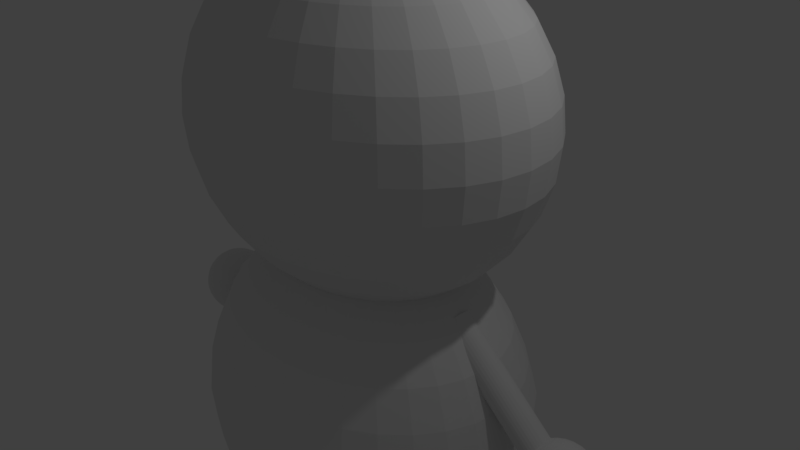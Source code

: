 # Source: buzz2.blend  (saved by Blender 2.79.0; exported with 4.5.12 LTS)
import bpy
from mathutils import Matrix  # noqa: F401  (used for matrix-valued properties, if any)

bpy.ops.wm.read_factory_settings(use_empty=True)
scene = bpy.context.scene
scene.name = 'Scene'

# ---- collections
col_collection_1 = bpy.data.collections.new('Collection 1'); scene.collection.children.link(col_collection_1)

# ---- world
world_world = bpy.data.worlds.new('World'); scene.world = world_world
world_world.color = (0.05088, 0.05088, 0.05088)
world_world.use_sun_shadow = False
world_world.sun_shadow_jitter_overblur = 0.0
world_world.cycles.sampling_method = 'MANUAL'

# ---- cameras
cam_camera = bpy.data.cameras.new('Camera')
cam_camera.clip_end = 100.0
cam_camera.lens = 35.0
cam_camera.sensor_width = 32.0
cam_camera.sensor_height = 18.0
cam_camera.ortho_scale = 7.314
cam_camera.dof.focus_distance = 0.0
cam_camera.dof.aperture_fstop = 128.0

# ---- lights
light_lamp = bpy.data.lights.new('Lamp', 'POINT')
light_lamp.transmission_factor = 0.0
light_lamp.cutoff_distance = 30.0
light_lamp.energy = 100.0
light_lamp.shadow_buffer_clip_start = 1.001
light_lamp.shadow_soft_size = 0.1
light_lamp.shadow_maximum_resolution = 0.006
light_lamp.use_absolute_resolution = True

# ---- meshes
me_sphere_002 = bpy.data.meshes.new('Sphere.002')
me_sphere_002.from_pydata([(0.6521, 0.05556, -0.9256), (0.6569, 0.03827, -0.9193), (0.6598, 0.01951, -0.9154), (0.6608, 7.55e-09, -0.9141), (0.6598, -0.01951, -0.9154), (0.6569, -0.03827, -0.9193), (0.6521, -0.05556, -0.9256), (1.144, 0.1389, -1.494), (1.163, 0.1768, -1.512), (1.186, 0.2079, -1.534), (1.213, 0.231, -1.558), (1.242, 0.2452, -1.585), (1.271, 0.25, -1.613), (1.301, 0.2452, -1.641), (1.399, 0.1389, -1.732), (1.158, 0.1362, -1.476), (1.181, 0.1734, -1.488), (1.207, 0.2039, -1.506), (1.236, 0.2265, -1.528), (1.266, 0.2405, -1.553), (1.297, 0.2452, -1.58), (1.326, 0.2405, -1.608), (1.353, 0.2265, -1.637), (1.377, 0.2039, -1.665), (1.398, 0.1734, -1.69), (1.413, 0.1362, -1.713), (1.423, 0.09383, -1.732), (1.427, 0.04784, -1.747), (1.171, 0.1283, -1.458), (1.198, 0.1633, -1.466), (1.227, 0.192, -1.479), (1.258, 0.2134, -1.498), (1.29, 0.2265, -1.521), (1.321, 0.231, -1.548), (1.35, 0.2265, -1.577), (1.376, 0.2134, -1.607), (1.397, 0.192, -1.638), (1.415, 0.1633, -1.668), (1.426, 0.1283, -1.696), (1.432, 0.08839, -1.72), (1.431, 0.04506, -1.74), (1.184, 0.1155, -1.442), (1.214, 0.147, -1.445), (1.246, 0.1728, -1.455), (1.279, 0.192, -1.471), (1.312, 0.2039, -1.492), (1.343, 0.2079, -1.518), (1.371, 0.2039, -1.548), (1.396, 0.192, -1.58), (1.416, 0.1728, -1.614), (1.43, 0.147, -1.647), (1.439, 0.1155, -1.679), (1.44, 0.07955, -1.709), (1.436, 0.04055, -1.735), (1.195, 0.09821, -1.427), (1.227, 0.125, -1.427), (1.262, 0.147, -1.434), (1.297, 0.1633, -1.447), (1.331, 0.1734, -1.467), (1.362, 0.1768, -1.493), (1.39, 0.1734, -1.523), (1.414, 0.1633, -1.556), (1.432, 0.147, -1.592), (1.444, 0.125, -1.629), (1.449, 0.09821, -1.665), (1.448, 0.06765, -1.699), (1.439, 0.03449, -1.73), (1.203, 0.07716, -1.416), (1.239, 0.09821, -1.412), (1.275, 0.1155, -1.416), (1.312, 0.1283, -1.428), (1.346, 0.1362, -1.446), (1.378, 0.1389, -1.471), (1.406, 0.1362, -1.502), (1.429, 0.1283, -1.537), (1.445, 0.1155, -1.575), (1.455, 0.09821, -1.614), (1.458, 0.07716, -1.653), (1.454, 0.05315, -1.691), (1.443, 0.0271, -1.725), (1.21, 0.05315, -1.407), (1.247, 0.06765, -1.401), (1.285, 0.07955, -1.403), (1.323, 0.08839, -1.413), (1.358, 0.09383, -1.431), (1.39, 0.09567, -1.456), (1.418, 0.09383, -1.487), (1.44, 0.08839, -1.522), (1.455, 0.07955, -1.562), (1.464, 0.06765, -1.603), (1.465, 0.05315, -1.644), (1.458, 0.03661, -1.685), (1.445, 0.01866, -1.722), (1.214, 0.0271, -1.401), (1.252, 0.03449, -1.394), (1.291, 0.04055, -1.395), (1.329, 0.04506, -1.404), (1.365, 0.04784, -1.421), (1.398, 0.04877, -1.446), (1.425, 0.04784, -1.477), (1.447, 0.04506, -1.513), (1.461, 0.04055, -1.554), (1.469, 0.03449, -1.596), (1.469, 0.0271, -1.639), (1.461, 0.01866, -1.681), (1.446, 0.009515, -1.72), (1.215, -7.793e-08, -1.4), (1.254, -7.98e-08, -1.392), (1.293, -8.352e-08, -1.392), (1.332, -6.862e-08, -1.401), (1.368, -9.842e-08, -1.418), (1.4, -9.47e-08, -1.443), (1.427, -9.842e-08, -1.474), (1.449, -5.744e-08, -1.51), (1.463, -8.352e-08, -1.551), (1.471, -7.98e-08, -1.594), (1.47, -8.538e-08, -1.637), (1.462, -7.607e-08, -1.68), (1.447, -7.7e-08, -1.72), (1.214, -0.0271, -1.401), (1.252, -0.03449, -1.394), (1.291, -0.04055, -1.395), (1.329, -0.04506, -1.404), (1.365, -0.04784, -1.421), (1.398, -0.04877, -1.446), (1.425, -0.04784, -1.477), (1.447, -0.04506, -1.513), (1.461, -0.04055, -1.554), (1.469, -0.03449, -1.596), (1.469, -0.0271, -1.639), (1.461, -0.01866, -1.681), (1.446, -0.009515, -1.72), (1.21, -0.05315, -1.407), (1.247, -0.06765, -1.401), (1.285, -0.07955, -1.403), (1.323, -0.08839, -1.413), (1.358, -0.09383, -1.431), (1.39, -0.09567, -1.456), (1.418, -0.09383, -1.487), (1.44, -0.08839, -1.522), (1.455, -0.07955, -1.562), (1.464, -0.06765, -1.603), (1.465, -0.05315, -1.644), (1.458, -0.03661, -1.685), (1.445, -0.01866, -1.722), (1.203, -0.07716, -1.416), (1.239, -0.09821, -1.412), (1.275, -0.1155, -1.416), (1.312, -0.1283, -1.428), (1.346, -0.1362, -1.446), (1.378, -0.1389, -1.471), (1.406, -0.1362, -1.502), (1.429, -0.1283, -1.537), (1.445, -0.1155, -1.575), (1.455, -0.09821, -1.614), (1.458, -0.07716, -1.653), (1.454, -0.05315, -1.691), (1.443, -0.0271, -1.725), (1.195, -0.09821, -1.427), (1.227, -0.125, -1.427), (1.262, -0.147, -1.434), (1.297, -0.1633, -1.447), (1.331, -0.1734, -1.467), (1.362, -0.1768, -1.493), (1.39, -0.1734, -1.523), (1.414, -0.1633, -1.556), (1.432, -0.147, -1.592), (1.444, -0.125, -1.629), (1.449, -0.09821, -1.665), (1.448, -0.06765, -1.699), (1.439, -0.03449, -1.73), (1.184, -0.1155, -1.442), (1.214, -0.147, -1.445), (1.246, -0.1728, -1.455), (1.279, -0.192, -1.471), (1.312, -0.2039, -1.492), (1.343, -0.2079, -1.518), (1.371, -0.2039, -1.548), (1.396, -0.192, -1.58), (1.416, -0.1728, -1.614), (1.43, -0.147, -1.647), (1.439, -0.1155, -1.679), (1.44, -0.07955, -1.709), (1.436, -0.04055, -1.735), (1.425, -8.146e-08, -1.756), (1.171, -0.1283, -1.458), (1.198, -0.1633, -1.466), (1.227, -0.192, -1.479), (1.258, -0.2134, -1.498), (1.29, -0.2265, -1.521), (1.321, -0.231, -1.548), (1.35, -0.2265, -1.577), (1.376, -0.2134, -1.607), (1.397, -0.192, -1.638), (1.415, -0.1633, -1.668), (1.426, -0.1283, -1.696), (1.432, -0.08839, -1.72), (1.431, -0.04506, -1.74), (1.158, -0.1362, -1.476), (1.181, -0.1734, -1.488), (1.207, -0.2039, -1.506), (1.236, -0.2265, -1.528), (1.266, -0.2405, -1.553), (1.297, -0.2452, -1.58), (1.326, -0.2405, -1.608), (1.353, -0.2265, -1.637), (1.377, -0.2039, -1.665), (1.398, -0.1734, -1.69), (1.413, -0.1362, -1.713), (1.423, -0.09383, -1.732), (1.427, -0.04784, -1.747), (1.144, -0.1389, -1.494), (1.163, -0.1768, -1.512), (1.186, -0.2079, -1.534), (1.213, -0.231, -1.558), (1.242, -0.2452, -1.585), (1.271, -0.25, -1.613), (1.301, -0.2452, -1.641), (1.33, -0.231, -1.668), (1.357, -0.2079, -1.692), (1.38, -0.1768, -1.714), (1.399, -0.1389, -1.732), (1.413, -0.09567, -1.745), (1.422, -0.04877, -1.753), (1.13, -0.1362, -1.513), (1.145, -0.1734, -1.535), (1.165, -0.2039, -1.561), (1.19, -0.2265, -1.589), (1.217, -0.2405, -1.618), (1.246, -0.2452, -1.646), (1.277, -0.2405, -1.673), (1.307, -0.2265, -1.698), (1.336, -0.2039, -1.72), (1.362, -0.1734, -1.737), (1.385, -0.1362, -1.75), (1.403, -0.09383, -1.758), (1.417, -0.04784, -1.76), (1.111, -0.08839, -1.506), (1.117, -0.1283, -1.53), (1.128, -0.1633, -1.558), (1.145, -0.192, -1.588), (1.167, -0.2134, -1.618), (1.193, -0.2265, -1.649), (1.222, -0.231, -1.678), (1.253, -0.2265, -1.705), (1.285, -0.2134, -1.728), (1.316, -0.192, -1.746), (1.345, -0.1633, -1.76), (1.371, -0.1283, -1.768), (1.394, -0.08839, -1.77), (1.412, -0.04506, -1.766), (1.103, -0.07955, -1.517), (1.104, -0.1155, -1.547), (1.113, -0.147, -1.579), (1.127, -0.1728, -1.612), (1.147, -0.192, -1.646), (1.171, -0.2039, -1.678), (1.2, -0.2079, -1.708), (1.231, -0.2039, -1.734), (1.264, -0.192, -1.755), (1.297, -0.1728, -1.771), (1.329, -0.147, -1.781), (1.359, -0.1155, -1.784), (1.386, -0.07955, -1.781), (1.408, -0.04055, -1.772), (1.095, -0.06765, -1.527), (1.094, -0.09821, -1.561), (1.099, -0.125, -1.597), (1.111, -0.147, -1.634), (1.129, -0.1633, -1.67), (1.152, -0.1734, -1.703), (1.181, -0.1768, -1.733), (1.212, -0.1734, -1.759), (1.246, -0.1633, -1.779), (1.281, -0.147, -1.792), (1.315, -0.125, -1.799), (1.348, -0.09821, -1.799), (1.378, -0.06765, -1.791), (1.404, -0.03449, -1.777), (1.089, -0.05315, -1.535), (1.085, -0.07716, -1.573), (1.088, -0.09821, -1.612), (1.097, -0.1155, -1.651), (1.114, -0.1283, -1.689), (1.137, -0.1362, -1.724), (1.165, -0.1389, -1.755), (1.196, -0.1362, -1.78), (1.231, -0.1283, -1.798), (1.268, -0.1155, -1.81), (1.304, -0.09821, -1.814), (1.339, -0.07716, -1.81), (1.372, -0.05315, -1.799), (1.401, -0.0271, -1.781), (1.084, -0.03661, -1.541), (1.078, -0.05315, -1.582), (1.079, -0.06765, -1.623), (1.088, -0.07955, -1.664), (1.103, -0.08839, -1.704), (1.125, -0.09383, -1.739), (1.153, -0.09567, -1.77), (1.185, -0.09383, -1.795), (1.22, -0.08839, -1.813), (1.258, -0.07955, -1.823), (1.296, -0.06765, -1.825), (1.333, -0.05315, -1.819), (1.368, -0.03661, -1.805), (1.399, -0.01866, -1.784), (1.082, -0.01866, -1.545), (1.074, -0.0271, -1.587), (1.074, -0.03449, -1.63), (1.081, -0.04055, -1.672), (1.096, -0.04506, -1.713), (1.118, -0.04784, -1.749), (1.145, -0.04877, -1.78), (1.178, -0.04784, -1.805), (1.214, -0.04506, -1.822), (1.252, -0.04055, -1.831), (1.291, -0.03449, -1.832), (1.329, -0.0271, -1.824), (1.365, -0.01866, -1.809), (1.397, -0.009515, -1.786), (1.081, -7.048e-08, -1.546), (1.073, -7.048e-08, -1.589), (1.072, -4.627e-08, -1.632), (1.079, -3.509e-08, -1.675), (1.094, -7.98e-08, -1.716), (1.115, -2.392e-08, -1.752), (1.143, -3.509e-08, -1.783), (1.175, -2.392e-08, -1.808), (1.211, -7.98e-08, -1.825), (1.25, -3.509e-08, -1.834), (1.289, -4.627e-08, -1.834), (1.327, -6.49e-08, -1.826), (1.364, -6.303e-08, -1.81), (1.397, -7.887e-08, -1.786), (1.082, 0.01866, -1.545), (1.074, 0.0271, -1.587), (1.074, 0.03449, -1.63), (1.081, 0.04055, -1.672), (1.096, 0.04506, -1.713), (1.118, 0.04784, -1.749), (1.145, 0.04877, -1.78), (1.178, 0.04784, -1.805), (1.214, 0.04506, -1.822), (1.252, 0.04055, -1.831), (1.291, 0.03449, -1.832), (1.329, 0.0271, -1.824), (1.365, 0.01866, -1.809), (1.397, 0.009515, -1.786), (1.084, 0.03661, -1.541), (1.078, 0.05315, -1.582), (1.079, 0.06765, -1.623), (1.088, 0.07955, -1.664), (1.103, 0.08839, -1.704), (1.125, 0.09383, -1.739), (1.153, 0.09567, -1.77), (1.185, 0.09383, -1.795), (1.22, 0.08839, -1.813), (1.258, 0.07955, -1.823), (1.296, 0.06765, -1.825), (1.333, 0.05315, -1.819), (1.368, 0.03661, -1.805), (1.399, 0.01866, -1.784), (1.089, 0.05315, -1.535), (1.085, 0.07716, -1.573), (1.088, 0.09821, -1.612), (1.097, 0.1155, -1.651), (1.114, 0.1283, -1.689), (1.137, 0.1362, -1.724), (1.165, 0.1389, -1.755), (1.196, 0.1362, -1.78), (1.231, 0.1283, -1.798), (1.268, 0.1155, -1.81), (1.304, 0.09821, -1.814), (1.339, 0.07716, -1.81), (1.372, 0.05315, -1.799), (1.401, 0.0271, -1.781), (1.095, 0.06765, -1.527), (1.094, 0.09821, -1.561), (1.099, 0.125, -1.597), (1.111, 0.147, -1.634), (1.129, 0.1633, -1.67), (1.152, 0.1734, -1.703), (1.181, 0.1768, -1.733), (1.212, 0.1734, -1.759), (1.246, 0.1633, -1.779), (1.281, 0.147, -1.792), (1.315, 0.125, -1.799), (1.348, 0.09821, -1.799), (1.378, 0.06765, -1.791), (1.404, 0.03449, -1.777), (1.103, 0.07955, -1.517), (1.104, 0.1155, -1.547), (1.113, 0.147, -1.579), (1.127, 0.1728, -1.612), (1.147, 0.192, -1.646), (1.171, 0.2039, -1.678), (1.2, 0.2079, -1.708), (1.231, 0.2039, -1.734), (1.264, 0.192, -1.755), (1.297, 0.1728, -1.771), (1.329, 0.147, -1.781), (1.359, 0.1155, -1.784), (1.386, 0.07955, -1.781), (1.408, 0.04055, -1.772), (1.111, 0.08839, -1.506), (1.117, 0.1283, -1.53), (1.128, 0.1633, -1.558), (1.145, 0.192, -1.588), (1.167, 0.2134, -1.618), (1.193, 0.2265, -1.649), (1.222, 0.231, -1.678), (1.253, 0.2265, -1.705), (1.285, 0.2134, -1.728), (1.316, 0.192, -1.746), (1.345, 0.1633, -1.76), (1.371, 0.1283, -1.768), (1.394, 0.08839, -1.77), (1.412, 0.04506, -1.766), (1.13, 0.1362, -1.513), (1.145, 0.1734, -1.535), (1.165, 0.2039, -1.561), (1.19, 0.2265, -1.589), (1.217, 0.2405, -1.618), (1.246, 0.2452, -1.646), (1.277, 0.2405, -1.673), (1.307, 0.2265, -1.698), (1.336, 0.2039, -1.72), (1.362, 0.1734, -1.737), (1.385, 0.1362, -1.75), (1.403, 0.09383, -1.758), (1.417, 0.04784, -1.76), (1.33, 0.231, -1.668), (1.357, 0.2079, -1.692), (1.38, 0.1768, -1.714), (1.413, 0.09567, -1.745), (1.422, 0.04877, -1.753), (1.183, -0.05556, -1.421), (1.138, 0.1, -1.475), (1.131, 0.09885, -1.482), (1.127, 0.09808, -1.487), (1.121, 0.09475, -1.494), (1.116, 0.09239, -1.499), (1.181, -0.06058, -1.423), (1.086, -0.03399, -1.536), (1.087, -0.03827, -1.535), (1.09, -0.04983, -1.531), (1.092, -0.05556, -1.529), (1.084, -0.01951, -1.539), (1.099, -0.07071, -1.521), (1.084, -0.01724, -1.539), (1.127, -0.09808, -1.487), (1.121, -0.09475, -1.494), (1.138, -0.1, -1.475), (1.131, -0.09885, -1.482), (1.096, -0.06432, -1.524), (1.116, -0.09239, -1.499), (1.192, 0.01951, -1.411), (1.191, 0.02169, -1.411), (1.173, 0.07595, -1.433), (1.168, 0.08315, -1.439), (1.193, 7.55e-09, -1.41), (1.188, 0.03827, -1.415), (1.142, -0.0992, -1.469), (1.148, -0.09808, -1.462), (1.103, 0.07698, -1.515), (1.099, 0.07071, -1.521), (1.107, 0.08315, -1.511), (1.142, 0.0992, -1.469), (1.096, 0.06432, -1.524), (1.092, 0.05556, -1.529), (1.114, 0.09014, -1.502), (1.111, 0.0873, -1.505), (1.192, -0.01951, -1.411), (1.191, -0.02169, -1.411), (1.168, -0.08315, -1.439), (1.177, -0.07071, -1.429), (1.173, -0.07595, -1.433), (1.188, -0.03827, -1.415), (1.187, -0.04221, -1.416), (1.111, -0.0873, -1.505), (1.114, -0.09014, -1.502), (1.083, 9.656e-08, -1.54), (1.107, -0.08315, -1.511), (1.084, 0.01951, -1.539), (1.084, 0.01724, -1.539), (1.103, -0.07698, -1.515), (1.177, 0.07071, -1.429), (1.181, 0.06058, -1.423), (1.163, -0.08773, -1.444), (1.159, -0.09239, -1.45), (1.183, 0.05556, -1.421), (1.153, -0.09552, -1.456), (1.187, 0.04221, -1.416), (1.09, 0.04983, -1.531), (1.087, 0.03827, -1.535), (1.159, 0.09239, -1.45), (1.163, 0.08773, -1.444), (1.153, 0.09552, -1.456), (1.148, 0.09808, -1.462), (1.086, 0.03399, -1.536), (-1.144, 0.1389, -1.494), (-1.163, 0.1768, -1.512), (-1.186, 0.2079, -1.534), (-1.213, 0.231, -1.558), (-1.242, 0.2452, -1.585), (-1.271, 0.25, -1.613), (-1.301, 0.2452, -1.641), (-1.399, 0.1389, -1.732), (-1.13, 0.1362, -1.513), (-1.145, 0.1734, -1.535), (-1.165, 0.2039, -1.561), (-1.19, 0.2265, -1.589), (-1.217, 0.2405, -1.618), (-1.246, 0.2452, -1.646), (-1.277, 0.2405, -1.673), (-1.307, 0.2265, -1.698), (-1.336, 0.2039, -1.72), (-1.362, 0.1734, -1.737), (-1.385, 0.1362, -1.75), (-1.403, 0.09383, -1.758), (-1.417, 0.04784, -1.76), (-1.117, 0.1283, -1.53), (-1.128, 0.1633, -1.558), (-1.145, 0.192, -1.588), (-1.167, 0.2134, -1.618), (-1.193, 0.2265, -1.649), (-1.222, 0.231, -1.678), (-1.253, 0.2265, -1.705), (-1.285, 0.2134, -1.728), (-1.316, 0.192, -1.746), (-1.345, 0.1633, -1.76), (-1.371, 0.1283, -1.768), (-1.394, 0.08839, -1.77), (-1.412, 0.04506, -1.766), (-1.104, 0.1155, -1.547), (-1.113, 0.147, -1.579), (-1.127, 0.1728, -1.612), (-1.147, 0.192, -1.646), (-1.171, 0.2039, -1.678), (-1.2, 0.2079, -1.708), (-1.231, 0.2039, -1.734), (-1.264, 0.192, -1.755), (-1.297, 0.1728, -1.771), (-1.329, 0.147, -1.781), (-1.359, 0.1155, -1.784), (-1.386, 0.07955, -1.781), (-1.408, 0.04055, -1.772), (-1.094, 0.09821, -1.561), (-1.099, 0.125, -1.597), (-1.111, 0.147, -1.634), (-1.129, 0.1633, -1.67), (-1.152, 0.1734, -1.703), (-1.181, 0.1768, -1.733), (-1.212, 0.1734, -1.759), (-1.246, 0.1633, -1.779), (-1.281, 0.147, -1.792), (-1.315, 0.125, -1.799), (-1.348, 0.09821, -1.799), (-1.378, 0.06765, -1.791), (-1.404, 0.03449, -1.777), (-1.085, 0.07716, -1.573), (-1.088, 0.09821, -1.612), (-1.097, 0.1155, -1.651), (-1.114, 0.1283, -1.689), (-1.137, 0.1362, -1.724), (-1.165, 0.1389, -1.755), (-1.196, 0.1362, -1.78), (-1.231, 0.1283, -1.798), (-1.268, 0.1155, -1.81), (-1.304, 0.09821, -1.814), (-1.339, 0.07716, -1.81), (-1.372, 0.05315, -1.799), (-1.401, 0.0271, -1.781), (-1.078, 0.05315, -1.582), (-1.079, 0.06765, -1.623), (-1.088, 0.07955, -1.664), (-1.103, 0.08839, -1.704), (-1.125, 0.09383, -1.739), (-1.153, 0.09567, -1.77), (-1.185, 0.09383, -1.795), (-1.22, 0.08839, -1.813), (-1.258, 0.07955, -1.823), (-1.296, 0.06765, -1.825), (-1.333, 0.05315, -1.819), (-1.368, 0.03661, -1.805), (-1.399, 0.01866, -1.784), (-1.074, 0.0271, -1.587), (-1.074, 0.03449, -1.63), (-1.081, 0.04055, -1.672), (-1.096, 0.04506, -1.713), (-1.118, 0.04784, -1.749), (-1.145, 0.04877, -1.78), (-1.178, 0.04784, -1.805), (-1.214, 0.04506, -1.822), (-1.252, 0.04055, -1.831), (-1.291, 0.03449, -1.832), (-1.329, 0.0271, -1.824), (-1.365, 0.01866, -1.809), (-1.397, 0.009515, -1.786), (-1.073, -7.793e-08, -1.589), (-1.072, -7.98e-08, -1.632), (-1.079, -8.352e-08, -1.675), (-1.094, -6.862e-08, -1.716), (-1.115, -9.842e-08, -1.752), (-1.143, -9.47e-08, -1.783), (-1.175, -9.842e-08, -1.808), (-1.211, -5.744e-08, -1.825), (-1.25, -8.352e-08, -1.834), (-1.289, -7.98e-08, -1.834), (-1.327, -8.538e-08, -1.826), (-1.364, -7.607e-08, -1.81), (-1.397, -7.7e-08, -1.786), (-1.074, -0.0271, -1.587), (-1.074, -0.03449, -1.63), (-1.081, -0.04055, -1.672), (-1.096, -0.04506, -1.713), (-1.118, -0.04784, -1.749), (-1.145, -0.04877, -1.78), (-1.178, -0.04784, -1.805), (-1.214, -0.04506, -1.822), (-1.252, -0.04055, -1.831), (-1.291, -0.03449, -1.832), (-1.329, -0.0271, -1.824), (-1.365, -0.01866, -1.809), (-1.397, -0.009515, -1.786), (-1.078, -0.05315, -1.582), (-1.079, -0.06765, -1.623), (-1.088, -0.07955, -1.664), (-1.103, -0.08839, -1.704), (-1.125, -0.09383, -1.739), (-1.153, -0.09567, -1.77), (-1.185, -0.09383, -1.795), (-1.22, -0.08839, -1.813), (-1.258, -0.07955, -1.823), (-1.296, -0.06765, -1.825), (-1.333, -0.05315, -1.819), (-1.368, -0.03661, -1.805), (-1.399, -0.01866, -1.784), (-1.085, -0.07716, -1.573), (-1.088, -0.09821, -1.612), (-1.097, -0.1155, -1.651), (-1.114, -0.1283, -1.689), (-1.137, -0.1362, -1.724), (-1.165, -0.1389, -1.755), (-1.196, -0.1362, -1.78), (-1.231, -0.1283, -1.798), (-1.268, -0.1155, -1.81), (-1.304, -0.09821, -1.814), (-1.339, -0.07716, -1.81), (-1.372, -0.05315, -1.799), (-1.401, -0.0271, -1.781), (-1.094, -0.09821, -1.561), (-1.099, -0.125, -1.597), (-1.111, -0.147, -1.634), (-1.129, -0.1633, -1.67), (-1.152, -0.1734, -1.703), (-1.181, -0.1768, -1.733), (-1.212, -0.1734, -1.759), (-1.246, -0.1633, -1.779), (-1.281, -0.147, -1.792), (-1.315, -0.125, -1.799), (-1.348, -0.09821, -1.799), (-1.378, -0.06765, -1.791), (-1.404, -0.03449, -1.777), (-1.104, -0.1155, -1.547), (-1.113, -0.147, -1.579), (-1.127, -0.1728, -1.612), (-1.147, -0.192, -1.646), (-1.171, -0.2039, -1.678), (-1.2, -0.2079, -1.708), (-1.231, -0.2039, -1.734), (-1.264, -0.192, -1.755), (-1.297, -0.1728, -1.771), (-1.329, -0.147, -1.781), (-1.359, -0.1155, -1.784), (-1.386, -0.07955, -1.781), (-1.408, -0.04055, -1.772), (-1.425, -8.146e-08, -1.756), (-1.117, -0.1283, -1.53), (-1.128, -0.1633, -1.558), (-1.145, -0.192, -1.588), (-1.167, -0.2134, -1.618), (-1.193, -0.2265, -1.649), (-1.222, -0.231, -1.678), (-1.253, -0.2265, -1.705), (-1.285, -0.2134, -1.728), (-1.316, -0.192, -1.746), (-1.345, -0.1633, -1.76), (-1.371, -0.1283, -1.768), (-1.394, -0.08839, -1.77), (-1.412, -0.04506, -1.766), (-1.13, -0.1362, -1.513), (-1.145, -0.1734, -1.535), (-1.165, -0.2039, -1.561), (-1.19, -0.2265, -1.589), (-1.217, -0.2405, -1.618), (-1.246, -0.2452, -1.646), (-1.277, -0.2405, -1.673), (-1.307, -0.2265, -1.698), (-1.336, -0.2039, -1.72), (-1.362, -0.1734, -1.737), (-1.385, -0.1362, -1.75), (-1.403, -0.09383, -1.758), (-1.417, -0.04784, -1.76), (-1.144, -0.1389, -1.494), (-1.163, -0.1768, -1.512), (-1.186, -0.2079, -1.534), (-1.213, -0.231, -1.558), (-1.242, -0.2452, -1.585), (-1.271, -0.25, -1.613), (-1.301, -0.2452, -1.641), (-1.33, -0.231, -1.668), (-1.357, -0.2079, -1.692), (-1.38, -0.1768, -1.714), (-1.399, -0.1389, -1.732), (-1.413, -0.09567, -1.745), (-1.422, -0.04877, -1.753), (-1.158, -0.1362, -1.476), (-1.181, -0.1734, -1.488), (-1.207, -0.2039, -1.506), (-1.236, -0.2265, -1.528), (-1.266, -0.2405, -1.553), (-1.297, -0.2452, -1.58), (-1.326, -0.2405, -1.608), (-1.353, -0.2265, -1.637), (-1.377, -0.2039, -1.665), (-1.398, -0.1734, -1.69), (-1.413, -0.1362, -1.713), (-1.423, -0.09383, -1.732), (-1.427, -0.04784, -1.747), (-1.149, -0.08839, -1.456), (-1.171, -0.1283, -1.458), (-1.198, -0.1633, -1.466), (-1.227, -0.192, -1.479), (-1.258, -0.2134, -1.498), (-1.29, -0.2265, -1.521), (-1.321, -0.231, -1.548), (-1.35, -0.2265, -1.577), (-1.376, -0.2134, -1.607), (-1.397, -0.192, -1.638), (-1.415, -0.1633, -1.668), (-1.426, -0.1283, -1.696), (-1.432, -0.08839, -1.72), (-1.431, -0.04506, -1.74), (-1.157, -0.07955, -1.445), (-1.184, -0.1155, -1.442), (-1.214, -0.147, -1.445), (-1.246, -0.1728, -1.455), (-1.279, -0.192, -1.471), (-1.312, -0.2039, -1.492), (-1.343, -0.2079, -1.518), (-1.371, -0.2039, -1.548), (-1.396, -0.192, -1.58), (-1.416, -0.1728, -1.614), (-1.43, -0.147, -1.647), (-1.438, -0.1155, -1.679), (-1.44, -0.07955, -1.709), (-1.436, -0.04055, -1.735), (-1.165, -0.06765, -1.435), (-1.195, -0.09821, -1.427), (-1.227, -0.125, -1.427), (-1.262, -0.147, -1.434), (-1.297, -0.1633, -1.447), (-1.331, -0.1734, -1.467), (-1.362, -0.1768, -1.493), (-1.39, -0.1734, -1.523), (-1.414, -0.1633, -1.556), (-1.432, -0.147, -1.592), (-1.444, -0.125, -1.629), (-1.449, -0.09821, -1.665), (-1.448, -0.06765, -1.699), (-1.439, -0.03449, -1.73), (-1.171, -0.05315, -1.427), (-1.203, -0.07716, -1.416), (-1.239, -0.09821, -1.412), (-1.275, -0.1155, -1.416), (-1.312, -0.1283, -1.428), (-1.346, -0.1362, -1.446), (-1.378, -0.1389, -1.471), (-1.406, -0.1362, -1.502), (-1.429, -0.1283, -1.537), (-1.445, -0.1155, -1.575), (-1.455, -0.09821, -1.614), (-1.458, -0.07716, -1.653), (-1.454, -0.05315, -1.691), (-1.443, -0.0271, -1.725), (-1.175, -0.03661, -1.421), (-1.21, -0.05315, -1.407), (-1.247, -0.06765, -1.401), (-1.285, -0.07955, -1.403), (-1.323, -0.08839, -1.413), (-1.358, -0.09383, -1.431), (-1.39, -0.09567, -1.456), (-1.418, -0.09383, -1.487), (-1.44, -0.08839, -1.522), (-1.455, -0.07955, -1.562), (-1.464, -0.06765, -1.603), (-1.465, -0.05315, -1.644), (-1.458, -0.03661, -1.685), (-1.445, -0.01866, -1.722), (-1.178, -0.01866, -1.417), (-1.214, -0.0271, -1.401), (-1.252, -0.03449, -1.394), (-1.291, -0.04055, -1.395), (-1.329, -0.04506, -1.404), (-1.365, -0.04784, -1.421), (-1.398, -0.04877, -1.446), (-1.425, -0.04784, -1.477), (-1.447, -0.04506, -1.513), (-1.461, -0.04055, -1.554), (-1.469, -0.03449, -1.596), (-1.469, -0.0271, -1.639), (-1.461, -0.01866, -1.681), (-1.446, -0.009515, -1.72), (-1.179, -7.048e-08, -1.416), (-1.215, -7.048e-08, -1.4), (-1.254, -4.627e-08, -1.392), (-1.293, -3.509e-08, -1.392), (-1.332, -7.98e-08, -1.401), (-1.368, -2.392e-08, -1.418), (-1.4, -3.509e-08, -1.443), (-1.427, -2.392e-08, -1.474), (-1.449, -7.98e-08, -1.51), (-1.463, -3.509e-08, -1.551), (-1.471, -4.627e-08, -1.594), (-1.47, -6.49e-08, -1.637), (-1.462, -6.303e-08, -1.68), (-1.447, -7.887e-08, -1.72), (-1.178, 0.01866, -1.417), (-1.214, 0.0271, -1.401), (-1.252, 0.03449, -1.394), (-1.291, 0.04055, -1.395), (-1.329, 0.04506, -1.404), (-1.365, 0.04784, -1.421), (-1.398, 0.04877, -1.446), (-1.425, 0.04784, -1.477), (-1.447, 0.04506, -1.513), (-1.461, 0.04055, -1.554), (-1.469, 0.03449, -1.596), (-1.469, 0.0271, -1.639), (-1.461, 0.01866, -1.681), (-1.446, 0.009515, -1.72), (-1.175, 0.03661, -1.421), (-1.21, 0.05315, -1.407), (-1.247, 0.06765, -1.401), (-1.285, 0.07955, -1.403), (-1.323, 0.08839, -1.413), (-1.358, 0.09383, -1.431), (-1.39, 0.09567, -1.456), (-1.418, 0.09383, -1.487), (-1.44, 0.08839, -1.522), (-1.455, 0.07955, -1.562), (-1.464, 0.06765, -1.603), (-1.465, 0.05315, -1.644), (-1.458, 0.03661, -1.685), (-1.445, 0.01866, -1.722), (-1.171, 0.05315, -1.427), (-1.203, 0.07716, -1.416), (-1.239, 0.09821, -1.412), (-1.275, 0.1155, -1.416), (-1.312, 0.1283, -1.428), (-1.346, 0.1362, -1.446), (-1.378, 0.1389, -1.471), (-1.406, 0.1362, -1.502), (-1.429, 0.1283, -1.537), (-1.445, 0.1155, -1.575), (-1.455, 0.09821, -1.614), (-1.458, 0.07716, -1.653), (-1.454, 0.05315, -1.691), (-1.443, 0.0271, -1.725), (-1.165, 0.06765, -1.435), (-1.195, 0.09821, -1.427), (-1.227, 0.125, -1.427), (-1.262, 0.147, -1.434), (-1.297, 0.1633, -1.447), (-1.331, 0.1734, -1.467), (-1.362, 0.1768, -1.493), (-1.39, 0.1734, -1.523), (-1.414, 0.1633, -1.556), (-1.432, 0.147, -1.592), (-1.444, 0.125, -1.629), (-1.449, 0.09821, -1.665), (-1.448, 0.06765, -1.699), (-1.439, 0.03449, -1.73), (-1.157, 0.07955, -1.445), (-1.184, 0.1155, -1.442), (-1.214, 0.147, -1.445), (-1.246, 0.1728, -1.455), (-1.279, 0.192, -1.471), (-1.312, 0.2039, -1.492), (-1.343, 0.2079, -1.518), (-1.371, 0.2039, -1.548), (-1.396, 0.192, -1.58), (-1.416, 0.1728, -1.614), (-1.43, 0.147, -1.647), (-1.438, 0.1155, -1.679), (-1.44, 0.07955, -1.709), (-1.436, 0.04055, -1.735), (-1.149, 0.08839, -1.456), (-1.171, 0.1283, -1.458), (-1.198, 0.1633, -1.466), (-1.227, 0.192, -1.479), (-1.258, 0.2134, -1.498), (-1.29, 0.2265, -1.521), (-1.321, 0.231, -1.548), (-1.35, 0.2265, -1.577), (-1.376, 0.2134, -1.607), (-1.397, 0.192, -1.638), (-1.415, 0.1633, -1.668), (-1.426, 0.1283, -1.696), (-1.432, 0.08839, -1.72), (-1.431, 0.04506, -1.74), (-1.158, 0.1362, -1.476), (-1.181, 0.1734, -1.488), (-1.207, 0.2039, -1.506), (-1.236, 0.2265, -1.528), (-1.266, 0.2405, -1.553), (-1.297, 0.2452, -1.58), (-1.326, 0.2405, -1.608), (-1.353, 0.2265, -1.637), (-1.377, 0.2039, -1.665), (-1.398, 0.1734, -1.69), (-1.413, 0.1362, -1.713), (-1.423, 0.09383, -1.732), (-1.427, 0.04784, -1.747), (-1.33, 0.231, -1.668), (-1.357, 0.2079, -1.692), (-1.38, 0.1768, -1.714), (-1.413, 0.09567, -1.745), (-1.422, 0.04877, -1.753), (-1.086, -0.05556, -1.55), (-1.126, 0.1, -1.491), (-1.131, 0.09885, -1.482), (-1.135, 0.09808, -1.477), (-1.14, 0.09475, -1.468), (-1.144, 0.09239, -1.463), (-1.088, -0.06058, -1.547), (-1.171, -0.03399, -1.424), (-1.17, -0.03827, -1.425), (-1.167, -0.04983, -1.429), (-1.166, -0.05556, -1.431), (-1.173, -0.01951, -1.421), (-1.16, -0.07071, -1.44), (-1.173, -0.01724, -1.421), (-1.135, -0.09808, -1.477), (-1.14, -0.09475, -1.468), (-1.126, -0.1, -1.491), (-1.131, -0.09885, -1.482), (-1.162, -0.06432, -1.436), (-1.144, -0.09239, -1.463), (-1.079, 0.01951, -1.561), (-1.079, 0.02169, -1.56), (-1.095, 0.07595, -1.536), (-1.099, 0.08315, -1.53), (-1.078, 7.55e-09, -1.562), (-1.081, 0.03827, -1.557), (-1.122, -0.0992, -1.496), (-1.116, -0.09808, -1.505), (-1.156, 0.07698, -1.445), (-1.16, 0.07071, -1.44), (-1.152, 0.08315, -1.451), (-1.122, 0.0992, -1.496), (-1.162, 0.06432, -1.436), (-1.166, 0.05556, -1.431), (-1.146, 0.09014, -1.46), (-1.148, 0.0873, -1.456), (-1.079, -0.01951, -1.561), (-1.079, -0.02169, -1.56), (-1.099, -0.08315, -1.53), (-1.092, -0.07071, -1.541), (-1.095, -0.07595, -1.536), (-1.081, -0.03827, -1.557), (-1.082, -0.04221, -1.555), (-1.148, -0.0873, -1.456), (-1.146, -0.09014, -1.46), (-1.174, 9.656e-08, -1.42), (-1.152, -0.08315, -1.451), (-1.173, 0.01951, -1.421), (-1.173, 0.01724, -1.421), (-1.156, -0.07698, -1.445), (-1.092, 0.07071, -1.541), (-1.088, 0.06058, -1.547), (-1.103, -0.08773, -1.524), (-1.107, -0.09239, -1.518), (-1.086, 0.05556, -1.55), (-1.112, -0.09552, -1.51), (-1.082, 0.04221, -1.555), (-1.167, 0.04983, -1.429), (-1.17, 0.03827, -1.425), (-1.107, 0.09239, -1.518), (-1.103, 0.08773, -1.524), (-1.112, 0.09552, -1.51), (-1.116, 0.09808, -1.505), (-1.171, 0.03399, -1.424), (-0.004134, 0.6917, -0.9803), (-0.004134, 0.8161, -1.169), (-0.004134, 0.9085, -1.384), (-0.004134, 0.9654, -1.581), (-0.004134, 0.9846, -1.75), (-0.004134, 0.9654, -1.956), (-0.004134, 0.5402, -2.923), (0.1338, 0.6781, -0.9803), (0.1581, 0.8001, -1.169), (0.1761, 0.8907, -1.384), (0.1872, 0.9466, -1.581), (0.191, 0.9654, -1.75), (0.1872, 0.9466, -1.956), (0.1761, 0.8907, -2.226), (0.1581, 0.8001, -2.46), (0.1338, 0.6781, -2.722), (0.1043, 0.5295, -2.923), (0.07052, 0.3599, -3.093), (0.03393, 0.176, -3.228), (0.2665, 0.6379, -0.9803), (0.3141, 0.7528, -1.169), (0.3494, 0.8382, -1.384), (0.3712, 0.8907, -1.581), (0.3785, 0.9085, -1.75), (0.3712, 0.8907, -1.956), (0.3494, 0.8382, -2.226), (0.3141, 0.7528, -2.46), (0.2665, 0.6379, -2.722), (0.2085, 0.4979, -2.923), (0.1423, 0.3382, -3.093), (0.07052, 0.1649, -3.228), (0.3887, 0.5726, -0.9803), (0.4578, 0.676, -1.169), (0.5091, 0.7528, -1.384), (0.5408, 0.8001, -1.581), (0.5514, 0.8161, -1.75), (0.5408, 0.8001, -1.956), (0.5091, 0.7528, -2.226), (0.4578, 0.676, -2.46), (0.3887, 0.5726, -2.722), (0.3045, 0.4466, -2.923), (0.2085, 0.3028, -3.093), (0.1043, 0.1468, -3.228), (0.4959, 0.4846, -0.9803), (0.5838, 0.5726, -1.169), (0.6491, 0.6379, -1.384), (0.6894, 0.6781, -1.581), (0.703, 0.6917, -1.75), (0.6894, 0.6781, -1.956), (0.6491, 0.6379, -2.226), (0.5838, 0.5726, -2.46), (0.4959, 0.4846, -2.722), (0.3887, 0.3775, -2.923), (0.2665, 0.2552, -3.093), (0.1338, 0.1226, -3.228), (0.5838, 0.3775, -0.9803), (0.6872, 0.4466, -1.169), (0.764, 0.4979, -1.384), (0.8114, 0.5295, -1.581), (0.8273, 0.5402, -1.75), (0.8114, 0.5295, -1.956), (0.764, 0.4979, -2.226), (0.6872, 0.4466, -2.46), (0.5838, 0.3775, -2.722), (0.4578, 0.2933, -2.923), (0.3141, 0.1972, -3.093), (0.1581, 0.093, -3.228), (0.6491, 0.2552, -0.9803), (0.764, 0.3028, -1.169), (0.8494, 0.3382, -1.384), (0.902, 0.3599, -1.581), (0.9197, 0.3673, -1.75), (0.902, 0.3599, -1.956), (0.8494, 0.3382, -2.226), (0.764, 0.3028, -2.46), (0.6491, 0.2552, -2.722), (0.5091, 0.1972, -2.923), (0.3494, 0.1311, -3.093), (0.1761, 0.05928, -3.228), (0.6894, 0.1226, -0.9803), (0.8114, 0.1468, -1.169), (0.902, 0.1649, -1.384), (0.9578, 0.176, -1.581), (0.9767, 0.1797, -1.75), (0.9578, 0.176, -1.956), (0.902, 0.1649, -2.226), (0.8114, 0.1468, -2.46), (0.6894, 0.1226, -2.722), (0.5408, 0.093, -2.923), (0.3712, 0.05928, -3.093), (0.1872, 0.02268, -3.228), (0.9767, -0.01538, -1.581), (0.9959, -0.01538, -1.75), (0.9767, -0.01538, -1.956), (0.9197, -0.01538, -2.226), (0.8273, -0.01538, -2.46), (0.703, -0.01538, -2.722), (0.5514, -0.01538, -2.923), (0.3785, -0.01538, -3.093), (0.191, -0.01538, -3.228), (0.6894, -0.1533, -0.9803), (0.8114, -0.1776, -1.169), (0.902, -0.1956, -1.384), (0.9578, -0.2067, -1.581), (0.9767, -0.2105, -1.75), (0.9578, -0.2067, -1.956), (0.902, -0.1956, -2.226), (0.8114, -0.1776, -2.46), (0.6894, -0.1533, -2.722), (0.5408, -0.1238, -2.923), (0.3712, -0.09004, -3.093), (0.1872, -0.05344, -3.228), (0.6491, -0.286, -0.9803), (0.764, -0.3336, -1.169), (0.8494, -0.3689, -1.384), (0.902, -0.3907, -1.581), (0.9197, -0.3981, -1.75), (0.902, -0.3907, -1.956), (0.8494, -0.3689, -2.226), (0.764, -0.3336, -2.46), (0.6491, -0.286, -2.722), (0.5091, -0.228, -2.923), (0.3494, -0.1618, -3.093), (0.1761, -0.09004, -3.228), (0.5838, -0.4082, -0.9803), (0.6872, -0.4773, -1.169), (0.764, -0.5287, -1.384), (0.8114, -0.5603, -1.581), (0.8273, -0.571, -1.75), (0.8114, -0.5603, -1.956), (0.764, -0.5287, -2.226), (0.6872, -0.4773, -2.46), (0.5838, -0.4082, -2.722), (0.4578, -0.324, -2.923), (0.3141, -0.228, -3.093), (0.1581, -0.1238, -3.228), (0.3887, -0.4082, -0.8256), (0.4959, -0.5154, -0.9803), (0.5838, -0.6033, -1.169), (0.6491, -0.6687, -1.384), (0.6894, -0.7089, -1.581), (0.703, -0.7225, -1.75), (0.6894, -0.7089, -1.956), (0.6491, -0.6687, -2.226), (0.5838, -0.6033, -2.46), (0.4959, -0.5154, -2.722), (0.3887, -0.4082, -2.923), (0.2665, -0.286, -3.093), (0.1338, -0.1533, -3.228), (0.3045, -0.4773, -0.8256), (0.3887, -0.6033, -0.9803), (0.4578, -0.7067, -1.169), (0.5091, -0.7836, -1.384), (0.5408, -0.8309, -1.581), (0.5514, -0.8469, -1.75), (0.5408, -0.8309, -1.956), (0.5091, -0.7836, -2.226), (0.4578, -0.7067, -2.46), (0.3887, -0.6033, -2.722), (0.3045, -0.4773, -2.923), (0.2085, -0.3336, -3.093), (0.1043, -0.1776, -3.228), (-0.004134, -0.01538, -3.362), (0.2085, -0.5287, -0.8256), (0.2665, -0.6687, -0.9803), (0.3141, -0.7836, -1.169), (0.3494, -0.8689, -1.384), (0.3712, -0.9215, -1.581), (0.3785, -0.9393, -1.75), (0.3712, -0.9215, -1.956), (0.3494, -0.8689, -2.226), (0.3141, -0.7836, -2.46), (0.2665, -0.6687, -2.722), (0.2085, -0.5287, -2.923), (0.1423, -0.3689, -3.093), (0.07052, -0.1956, -3.228), (0.1043, -0.5603, -0.8256), (0.1338, -0.7089, -0.9803), (0.1581, -0.8309, -1.169), (0.1761, -0.9215, -1.384), (0.1872, -0.9773, -1.581), (0.191, -0.9962, -1.75), (0.1872, -0.9773, -1.956), (0.1761, -0.9215, -2.226), (0.1581, -0.8309, -2.46), (0.1338, -0.7089, -2.722), (0.1043, -0.5603, -2.923), (0.07052, -0.3907, -3.093), (0.03393, -0.2067, -3.228), (-0.004134, -0.571, -0.8256), (-0.004134, -0.7225, -0.9803), (-0.004134, -0.8469, -1.169), (-0.004134, -0.9393, -1.384), (-0.004134, -0.9962, -1.581), (-0.004134, -1.015, -1.75), (-0.004134, -0.9962, -1.956), (-0.004134, -0.9393, -2.226), (-0.004134, -0.8469, -2.46), (-0.004134, -0.7225, -2.722), (-0.004134, -0.571, -2.923), (-0.004134, -0.3981, -3.093), (-0.004134, -0.2105, -3.228), (-0.1125, -0.5603, -0.8256), (-0.1421, -0.7089, -0.9803), (-0.1663, -0.8309, -1.169), (-0.1844, -0.9215, -1.384), (-0.1955, -0.9773, -1.581), (-0.1992, -0.9962, -1.75), (-0.1955, -0.9773, -1.956), (-0.1844, -0.9215, -2.226), (-0.1663, -0.8309, -2.46), (-0.1421, -0.7089, -2.722), (-0.1125, -0.5603, -2.923), (-0.07879, -0.3907, -3.093), (-0.04219, -0.2067, -3.228), (-0.2167, -0.5287, -0.8256), (-0.2747, -0.6687, -0.9803), (-0.3223, -0.7836, -1.169), (-0.3577, -0.8689, -1.384), (-0.3795, -0.9215, -1.581), (-0.3868, -0.9393, -1.75), (-0.3795, -0.9215, -1.956), (-0.3577, -0.8689, -2.226), (-0.3223, -0.7836, -2.46), (-0.2747, -0.6687, -2.722), (-0.2167, -0.5287, -2.923), (-0.1506, -0.3689, -3.093), (-0.07879, -0.1956, -3.228), (-0.3128, -0.4773, -0.8256), (-0.397, -0.6033, -0.9803), (-0.4661, -0.7067, -1.169), (-0.5174, -0.7836, -1.384), (-0.549, -0.8309, -1.581), (-0.5597, -0.8469, -1.75), (-0.549, -0.8309, -1.956), (-0.5174, -0.7836, -2.226), (-0.4661, -0.7067, -2.46), (-0.397, -0.6033, -2.722), (-0.3128, -0.4773, -2.923), (-0.2167, -0.3336, -3.093), (-0.1125, -0.1776, -3.228), (-0.397, -0.4082, -0.8256), (-0.5041, -0.5154, -0.9803), (-0.5921, -0.6033, -1.169), (-0.6574, -0.6687, -1.384), (-0.6977, -0.7089, -1.581), (-0.7112, -0.7225, -1.75), (-0.6977, -0.7089, -1.956), (-0.6574, -0.6687, -2.226), (-0.5921, -0.6033, -2.46), (-0.5041, -0.5154, -2.722), (-0.397, -0.4082, -2.923), (-0.2747, -0.286, -3.093), (-0.1421, -0.1533, -3.228), (-0.4661, -0.324, -0.8256), (-0.5921, -0.4082, -0.9803), (-0.6955, -0.4773, -1.169), (-0.7723, -0.5287, -1.384), (-0.8196, -0.5603, -1.581), (-0.8356, -0.571, -1.75), (-0.8196, -0.5603, -1.956), (-0.7723, -0.5287, -2.226), (-0.6955, -0.4773, -2.46), (-0.5921, -0.4082, -2.722), (-0.4661, -0.324, -2.923), (-0.3223, -0.228, -3.093), (-0.1663, -0.1238, -3.228), (-0.5174, -0.228, -0.8256), (-0.6574, -0.286, -0.9803), (-0.7723, -0.3336, -1.169), (-0.8577, -0.3689, -1.384), (-0.9103, -0.3907, -1.581), (-0.928, -0.3981, -1.75), (-0.9103, -0.3907, -1.956), (-0.8577, -0.3689, -2.226), (-0.7723, -0.3336, -2.46), (-0.6574, -0.286, -2.722), (-0.5174, -0.228, -2.923), (-0.3577, -0.1618, -3.093), (-0.1844, -0.09004, -3.228), (-0.549, -0.1238, -0.8256), (-0.6977, -0.1533, -0.9803), (-0.8196, -0.1776, -1.169), (-0.9103, -0.1956, -1.384), (-0.9661, -0.2067, -1.581), (-0.9849, -0.2105, -1.75), (-0.9661, -0.2067, -1.956), (-0.9103, -0.1956, -2.226), (-0.8196, -0.1776, -2.46), (-0.6977, -0.1533, -2.722), (-0.549, -0.1238, -2.923), (-0.3795, -0.09004, -3.093), (-0.1955, -0.05344, -3.228), (-0.7112, -0.01538, -0.9803), (-0.9849, -0.01538, -1.581), (-1.004, -0.01538, -1.75), (-0.9849, -0.01538, -1.956), (-0.928, -0.01538, -2.226), (-0.8356, -0.01538, -2.46), (-0.7112, -0.01538, -2.722), (-0.5597, -0.01538, -2.923), (-0.3868, -0.01538, -3.093), (-0.1992, -0.01538, -3.228), (-0.6977, 0.1226, -0.9803), (-0.8196, 0.1468, -1.169), (-0.9103, 0.1649, -1.384), (-0.9661, 0.176, -1.581), (-0.9849, 0.1797, -1.75), (-0.9661, 0.176, -1.956), (-0.9103, 0.1649, -2.226), (-0.8196, 0.1468, -2.46), (-0.6977, 0.1226, -2.722), (-0.549, 0.093, -2.923), (-0.3795, 0.05928, -3.093), (-0.1955, 0.02268, -3.228), (-0.6574, 0.2552, -0.9803), (-0.7723, 0.3028, -1.169), (-0.8577, 0.3382, -1.384), (-0.9103, 0.3599, -1.581), (-0.928, 0.3673, -1.75), (-0.9103, 0.3599, -1.956), (-0.8577, 0.3382, -2.226), (-0.7723, 0.3028, -2.46), (-0.6574, 0.2552, -2.722), (-0.5174, 0.1972, -2.923), (-0.3577, 0.1311, -3.093), (-0.1844, 0.05928, -3.228), (-0.5921, 0.3775, -0.9803), (-0.6955, 0.4466, -1.169), (-0.7723, 0.4979, -1.384), (-0.8196, 0.5295, -1.581), (-0.8356, 0.5402, -1.75), (-0.8196, 0.5295, -1.956), (-0.7723, 0.4979, -2.226), (-0.6955, 0.4466, -2.46), (-0.5921, 0.3775, -2.722), (-0.4661, 0.2933, -2.923), (-0.3223, 0.1972, -3.093), (-0.1663, 0.093, -3.228), (-0.5041, 0.4846, -0.9803), (-0.5921, 0.5726, -1.169), (-0.6574, 0.6379, -1.384), (-0.6977, 0.6781, -1.581), (-0.7112, 0.6917, -1.75), (-0.6977, 0.6781, -1.956), (-0.6574, 0.6379, -2.226), (-0.5921, 0.5726, -2.46), (-0.5041, 0.4846, -2.722), (-0.397, 0.3775, -2.923), (-0.2747, 0.2552, -3.093), (-0.1421, 0.1226, -3.228), (-0.397, 0.5726, -0.9803), (-0.4661, 0.676, -1.169), (-0.5174, 0.7528, -1.384), (-0.549, 0.8001, -1.581), (-0.5597, 0.8161, -1.75), (-0.549, 0.8001, -1.956), (-0.5174, 0.7528, -2.226), (-0.4661, 0.676, -2.46), (-0.397, 0.5726, -2.722), (-0.3128, 0.4466, -2.923), (-0.2167, 0.3028, -3.093), (-0.1125, 0.1468, -3.228), (-0.2747, 0.6379, -0.9803), (-0.3223, 0.7528, -1.169), (-0.3577, 0.8382, -1.384), (-0.3795, 0.8907, -1.581), (-0.3868, 0.9085, -1.75), (-0.3795, 0.8907, -1.956), (-0.3577, 0.8382, -2.226), (-0.3223, 0.7528, -2.46), (-0.2747, 0.6379, -2.722), (-0.2167, 0.4979, -2.923), (-0.1506, 0.3382, -3.093), (-0.07879, 0.1649, -3.228), (-0.1421, 0.6781, -0.9803), (-0.1663, 0.8001, -1.169), (-0.1844, 0.8907, -1.384), (-0.1955, 0.9466, -1.581), (-0.1992, 0.9654, -1.75), (-0.1955, 0.9466, -1.956), (-0.1844, 0.8907, -2.226), (-0.1663, 0.8001, -2.46), (-0.1421, 0.6781, -2.722), (-0.1125, 0.5295, -2.923), (-0.07879, 0.3599, -3.093), (-0.04219, 0.176, -3.228), (-0.004134, 0.9085, -2.226), (-0.004134, 0.8161, -2.46), (-0.004134, 0.6917, -2.722), (-0.004134, 0.3673, -3.093), (-0.004134, 0.1797, -3.228), (0.0, 0.1951, 0.9808), (0.0, 0.3827, 0.9239), (0.0, 0.5556, 0.8315), (0.0, 0.7071, 0.7071), (0.0, 0.8315, 0.5556), (0.0, 0.9239, 0.3827), (0.0, 0.9808, 0.1951), (0.0, 1.0, 7.55e-08), (0.0, 0.9808, -0.1951), (0.0, 0.5556, -0.8315), (0.03806, 0.1913, 0.9808), (0.07466, 0.3753, 0.9239), (0.1084, 0.5449, 0.8315), (0.1379, 0.6935, 0.7071), (0.1622, 0.8155, 0.5556), (0.1802, 0.9061, 0.3827), (0.1913, 0.9619, 0.1951), (0.1951, 0.9808, 7.55e-08), (0.1913, 0.9619, -0.1951), (0.1802, 0.9061, -0.3827), (0.1622, 0.8155, -0.5556), (0.1379, 0.6935, -0.7071), (0.1084, 0.5449, -0.8315), (0.07466, 0.1802, 0.9808), (0.1464, 0.3536, 0.9239), (0.2126, 0.5133, 0.8315), (0.2706, 0.6533, 0.7071), (0.3182, 0.7682, 0.5556), (0.3536, 0.8536, 0.3827), (0.3753, 0.9061, 0.1951), (0.3827, 0.9239, 7.55e-08), (0.3753, 0.9061, -0.1951), (0.3536, 0.8536, -0.3827), (0.3182, 0.7682, -0.5556), (0.2706, 0.6533, -0.7071), (0.2126, 0.5133, -0.8315), (0.1084, 0.1622, 0.9808), (0.2126, 0.3182, 0.9239), (0.3087, 0.4619, 0.8315), (0.3928, 0.5879, 0.7071), (0.4619, 0.6913, 0.5556), (0.5133, 0.7682, 0.3827), (0.5449, 0.8155, 0.1951), (0.5556, 0.8315, 7.55e-08), (0.5449, 0.8155, -0.1951), (0.5133, 0.7682, -0.3827), (0.4619, 0.6913, -0.5556), (0.3928, 0.5879, -0.7071), (0.3087, 0.4619, -0.8315), (0.1379, 0.1379, 0.9808), (0.2706, 0.2706, 0.9239), (0.3928, 0.3928, 0.8315), (0.5, 0.5, 0.7071), (0.5879, 0.5879, 0.5556), (0.6533, 0.6533, 0.3827), (0.6935, 0.6935, 0.1951), (0.7071, 0.7071, 7.55e-08), (0.6935, 0.6935, -0.1951), (0.6533, 0.6533, -0.3827), (0.5879, 0.5879, -0.5556), (0.5, 0.5, -0.7071), (0.3928, 0.3928, -0.8315), (0.1622, 0.1084, 0.9808), (0.3182, 0.2126, 0.9239), (0.4619, 0.3087, 0.8315), (0.5879, 0.3928, 0.7071), (0.6913, 0.4619, 0.5556), (0.7682, 0.5133, 0.3827), (0.8155, 0.5449, 0.1951), (0.8315, 0.5556, 7.55e-08), (0.8155, 0.5449, -0.1951), (0.7682, 0.5133, -0.3827), (0.6913, 0.4619, -0.5556), (0.5879, 0.3928, -0.7071), (0.4619, 0.3087, -0.8315), (0.1802, 0.07466, 0.9808), (0.3536, 0.1464, 0.9239), (0.5133, 0.2126, 0.8315), (0.6533, 0.2706, 0.7071), (0.7682, 0.3182, 0.5556), (0.8536, 0.3536, 0.3827), (0.9061, 0.3753, 0.1951), (0.9239, 0.3827, 7.55e-08), (0.9061, 0.3753, -0.1951), (0.8536, 0.3536, -0.3827), (0.7682, 0.3182, -0.5556), (0.6533, 0.2706, -0.7071), (0.5133, 0.2126, -0.8315), (0.1913, 0.03806, 0.9808), (0.3753, 0.07466, 0.9239), (0.5449, 0.1084, 0.8315), (0.6935, 0.1379, 0.7071), (0.8155, 0.1622, 0.5556), (0.9061, 0.1802, 0.3827), (0.9619, 0.1913, 0.1951), (0.9808, 0.1951, 7.55e-08), (0.9619, 0.1913, -0.1951), (0.9061, 0.1802, -0.3827), (0.8155, 0.1622, -0.5556), (0.6935, 0.1379, -0.7071), (0.5449, 0.1084, -0.8315), (0.1951, -3.266e-07, 0.9808), (0.3827, -3.192e-07, 0.9239), (0.5556, -3.117e-07, 0.8315), (0.7071, -3.192e-07, 0.7071), (0.8315, -3.341e-07, 0.5556), (0.9239, -2.745e-07, 0.3827), (0.9808, -3.937e-07, 0.1951), (1.0, -3.788e-07, 7.55e-08), (0.9808, -3.937e-07, -0.1951), (0.9239, -2.298e-07, -0.3827), (0.8315, -3.341e-07, -0.5556), (0.7071, -3.192e-07, -0.7071), (0.1913, -0.03806, 0.9808), (0.3753, -0.07466, 0.9239), (0.5449, -0.1084, 0.8315), (0.6935, -0.138, 0.7071), (0.8155, -0.1622, 0.5556), (0.9061, -0.1802, 0.3827), (0.9619, -0.1913, 0.1951), (0.9808, -0.1951, 7.55e-08), (0.9619, -0.1913, -0.1951), (0.9061, -0.1802, -0.3827), (0.8155, -0.1622, -0.5556), (0.6935, -0.138, -0.7071), (0.1802, -0.07466, 0.9808), (0.3536, -0.1464, 0.9239), (0.5133, -0.2126, 0.8315), (0.6533, -0.2706, 0.7071), (0.7682, -0.3182, 0.5556), (0.8536, -0.3536, 0.3827), (0.9061, -0.3753, 0.1951), (0.9239, -0.3827, 7.55e-08), (0.9061, -0.3753, -0.1951), (0.8536, -0.3536, -0.3827), (0.7682, -0.3182, -0.5556), (0.6533, -0.2706, -0.7071), (0.1622, -0.1084, 0.9808), (0.3182, -0.2126, 0.9239), (0.4619, -0.3087, 0.8315), (0.5879, -0.3928, 0.7071), (0.6913, -0.4619, 0.5556), (0.7682, -0.5133, 0.3827), (0.8155, -0.5449, 0.1951), (0.8315, -0.5556, 7.55e-08), (0.8155, -0.5449, -0.1951), (0.7682, -0.5133, -0.3827), (0.6913, -0.4619, -0.5556), (0.5879, -0.3928, -0.7071), (0.1379, -0.138, 0.9808), (0.2706, -0.2706, 0.9239), (0.3928, -0.3928, 0.8315), (0.5, -0.5, 0.7071), (0.5879, -0.5879, 0.5556), (0.6533, -0.6533, 0.3827), (0.6935, -0.6935, 0.1951), (0.7071, -0.7071, 7.55e-08), (0.6935, -0.6935, -0.1951), (0.6533, -0.6533, -0.3827), (0.5879, -0.5879, -0.5556), (0.5, -0.5, -0.7071), (0.1084, -0.1622, 0.9808), (0.2126, -0.3182, 0.9239), (0.3087, -0.4619, 0.8315), (0.3928, -0.5879, 0.7071), (0.4619, -0.6913, 0.5556), (0.5133, -0.7682, 0.3827), (0.5449, -0.8155, 0.1951), (0.5556, -0.8315, 7.55e-08), (0.5449, -0.8155, -0.1951), (0.5133, -0.7682, -0.3827), (0.4619, -0.6913, -0.5556), (0.3928, -0.5879, -0.7071), (0.07466, -0.1802, 0.9808), (0.1464, -0.3536, 0.9239), (0.2126, -0.5133, 0.8315), (0.2706, -0.6533, 0.7071), (0.3182, -0.7682, 0.5556), (0.3536, -0.8536, 0.3827), (0.3753, -0.9061, 0.1951), (0.3827, -0.9239, 7.55e-08), (0.3753, -0.9061, -0.1951), (0.3536, -0.8536, -0.3827), (0.3182, -0.7682, -0.5556), (0.2706, -0.6533, -0.7071), (0.03806, -0.1913, 0.9808), (0.07466, -0.3753, 0.9239), (0.1084, -0.5449, 0.8315), (0.1379, -0.6935, 0.7071), (0.1622, -0.8155, 0.5556), (0.1802, -0.9061, 0.3827), (0.1913, -0.9619, 0.1951), (0.1951, -0.9808, 7.55e-08), (0.1913, -0.9619, -0.1951), (0.1802, -0.9061, -0.3827), (0.1622, -0.8155, -0.5556), (0.1379, -0.6935, -0.7071), (-7.212e-09, -0.1951, 0.9808), (4.122e-08, -0.3827, 0.9239), (2.632e-08, -0.5556, 0.8315), (-2.584e-08, -0.7071, 0.7071), (-8.544e-08, -0.8315, 0.5556), (6.357e-08, -0.9239, 0.3827), (-8.544e-08, -0.9808, 0.1951), (-1.003e-07, -1.0, 7.55e-08), (-8.544e-08, -0.9808, -0.1951), (6.357e-08, -0.9239, -0.3827), (-8.544e-08, -0.8315, -0.5556), (-2.584e-08, -0.7071, -0.7071), (-0.03806, -0.1913, 0.9808), (-0.07466, -0.3753, 0.9239), (-0.1084, -0.5449, 0.8315), (-0.1379, -0.6935, 0.7071), (-0.1622, -0.8155, 0.5556), (-0.1802, -0.9061, 0.3827), (-0.1913, -0.9619, 0.1951), (-0.1951, -0.9808, 7.55e-08), (-0.1913, -0.9619, -0.1951), (-0.1802, -0.9061, -0.3827), (-0.1622, -0.8155, -0.5556), (-0.1379, -0.6935, -0.7071), (-0.07466, -0.1802, 0.9808), (-0.1464, -0.3536, 0.9239), (-0.2126, -0.5133, 0.8315), (-0.2706, -0.6533, 0.7071), (-0.3182, -0.7682, 0.5556), (-0.3536, -0.8536, 0.3827), (-0.3753, -0.9061, 0.1951), (-0.3827, -0.9239, 7.55e-08), (-0.3753, -0.9061, -0.1951), (-0.3536, -0.8536, -0.3827), (-0.3182, -0.7682, -0.5556), (-0.2706, -0.6533, -0.7071), (-0.1084, -0.1622, 0.9808), (-0.2126, -0.3182, 0.9239), (-0.3087, -0.4619, 0.8315), (-0.3928, -0.5879, 0.7071), (-0.4619, -0.6913, 0.5556), (-0.5133, -0.7682, 0.3827), (-0.5449, -0.8155, 0.1951), (-0.5556, -0.8315, 7.55e-08), (-0.5449, -0.8155, -0.1951), (-0.5133, -0.7682, -0.3827), (-0.4619, -0.6913, -0.5556), (-0.3928, -0.5879, -0.7071), (-2.304e-07, -5.562e-07, 1.0), (-0.1379, -0.138, 0.9808), (-0.2706, -0.2706, 0.9239), (-0.3928, -0.3928, 0.8315), (-0.5, -0.5, 0.7071), (-0.5879, -0.5879, 0.5556), (-0.6533, -0.6533, 0.3827), (-0.6935, -0.6935, 0.1951), (-0.7071, -0.7071, 7.55e-08), (-0.6935, -0.6935, -0.1951), (-0.6533, -0.6533, -0.3827), (-0.5879, -0.5879, -0.5556), (-0.5, -0.5, -0.7071), (-0.1622, -0.1084, 0.9808), (-0.3182, -0.2126, 0.9239), (-0.4619, -0.3087, 0.8315), (-0.5879, -0.3928, 0.7071), (-0.6913, -0.4619, 0.5556), (-0.7682, -0.5133, 0.3827), (-0.8155, -0.5449, 0.1951), (-0.8315, -0.5556, 7.55e-08), (-0.8155, -0.5449, -0.1951), (-0.7682, -0.5133, -0.3827), (-0.6913, -0.4619, -0.5556), (-0.5879, -0.3928, -0.7071), (-0.1802, -0.07466, 0.9808), (-0.3536, -0.1464, 0.9239), (-0.5133, -0.2126, 0.8315), (-0.6533, -0.2706, 0.7071), (-0.7682, -0.3182, 0.5556), (-0.8536, -0.3536, 0.3827), (-0.9061, -0.3753, 0.1951), (-0.9239, -0.3827, 7.55e-08), (-0.9061, -0.3753, -0.1951), (-0.8536, -0.3536, -0.3827), (-0.7682, -0.3182, -0.5556), (-0.6533, -0.2706, -0.7071), (-0.1913, -0.03806, 0.9808), (-0.3753, -0.07466, 0.9239), (-0.5449, -0.1084, 0.8315), (-0.6935, -0.1379, 0.7071), (-0.8155, -0.1622, 0.5556), (-0.9061, -0.1802, 0.3827), (-0.9619, -0.1913, 0.1951), (-0.9808, -0.1951, 7.55e-08), (-0.9619, -0.1913, -0.1951), (-0.9061, -0.1802, -0.3827), (-0.8155, -0.1622, -0.5556), (-0.6935, -0.1379, -0.7071), (-0.1951, -3.117e-07, 0.9808), (-0.3827, -2.819e-07, 0.9239), (-0.5556, -2.819e-07, 0.8315), (-0.7071, -1.851e-07, 0.7071), (-0.8315, -1.404e-07, 0.5556), (-0.9239, -3.192e-07, 0.3827), (-0.9808, -9.567e-08, 0.1951), (-1.0, -1.404e-07, 7.55e-08), (-0.9808, -9.567e-08, -0.1951), (-0.9239, -3.192e-07, -0.3827), (-0.8315, -1.404e-07, -0.5556), (-0.7071, -1.851e-07, -0.7071), (-0.1913, 0.03806, 0.9808), (-0.3753, 0.07466, 0.9239), (-0.5449, 0.1084, 0.8315), (-0.6935, 0.1379, 0.7071), (-0.8155, 0.1622, 0.5556), (-0.9061, 0.1802, 0.3827), (-0.9619, 0.1913, 0.1951), (-0.9808, 0.1951, 7.55e-08), (-0.9619, 0.1913, -0.1951), (-0.9061, 0.1802, -0.3827), (-0.8155, 0.1622, -0.5556), (-0.6935, 0.1379, -0.7071), (-0.1802, 0.07466, 0.9808), (-0.3536, 0.1464, 0.9239), (-0.5133, 0.2126, 0.8315), (-0.6533, 0.2706, 0.7071), (-0.7682, 0.3182, 0.5556), (-0.8536, 0.3536, 0.3827), (-0.9061, 0.3753, 0.1951), (-0.9239, 0.3827, 7.55e-08), (-0.9061, 0.3753, -0.1951), (-0.8536, 0.3536, -0.3827), (-0.7682, 0.3182, -0.5556), (-0.6533, 0.2706, -0.7071), (-0.1622, 0.1084, 0.9808), (-0.3182, 0.2126, 0.9239), (-0.4619, 0.3087, 0.8315), (-0.5879, 0.3928, 0.7071), (-0.6913, 0.4619, 0.5556), (-0.7682, 0.5133, 0.3827), (-0.8155, 0.5449, 0.1951), (-0.8315, 0.5556, 7.55e-08), (-0.8155, 0.5449, -0.1951), (-0.7682, 0.5133, -0.3827), (-0.6913, 0.4619, -0.5556), (-0.5879, 0.3928, -0.7071), (-0.4619, 0.3087, -0.8315), (-0.1379, 0.1379, 0.9808), (-0.2706, 0.2706, 0.9239), (-0.3928, 0.3928, 0.8315), (-0.5, 0.5, 0.7071), (-0.5879, 0.5879, 0.5556), (-0.6533, 0.6533, 0.3827), (-0.6935, 0.6935, 0.1951), (-0.7071, 0.7071, 7.55e-08), (-0.6935, 0.6935, -0.1951), (-0.6533, 0.6533, -0.3827), (-0.5879, 0.5879, -0.5556), (-0.5, 0.5, -0.7071), (-0.3928, 0.3928, -0.8315), (-0.1084, 0.1622, 0.9808), (-0.2126, 0.3182, 0.9239), (-0.3087, 0.4619, 0.8315), (-0.3928, 0.5879, 0.7071), (-0.4619, 0.6913, 0.5556), (-0.5133, 0.7682, 0.3827), (-0.5449, 0.8155, 0.1951), (-0.5556, 0.8315, 7.55e-08), (-0.5449, 0.8155, -0.1951), (-0.5133, 0.7682, -0.3827), (-0.4619, 0.6913, -0.5556), (-0.3928, 0.5879, -0.7071), (-0.3087, 0.4619, -0.8315), (-0.07466, 0.1802, 0.9808), (-0.1464, 0.3536, 0.9239), (-0.2126, 0.5133, 0.8315), (-0.2706, 0.6533, 0.7071), (-0.3182, 0.7682, 0.5556), (-0.3536, 0.8536, 0.3827), (-0.3753, 0.9061, 0.1951), (-0.3827, 0.9239, 7.55e-08), (-0.3753, 0.9061, -0.1951), (-0.3536, 0.8536, -0.3827), (-0.3182, 0.7682, -0.5556), (-0.2706, 0.6533, -0.7071), (-0.2126, 0.5133, -0.8315), (-0.03806, 0.1913, 0.9808), (-0.07466, 0.3753, 0.9239), (-0.1084, 0.5449, 0.8315), (-0.1379, 0.6935, 0.7071), (-0.1622, 0.8155, 0.5556), (-0.1802, 0.9061, 0.3827), (-0.1913, 0.9619, 0.1951), (-0.1951, 0.9808, 7.55e-08), (-0.1913, 0.9619, -0.1951), (-0.1802, 0.9061, -0.3827), (-0.1622, 0.8155, -0.5556), (-0.1379, 0.6935, -0.7071), (-0.1084, 0.5449, -0.8315), (6.357e-08, 0.9239, -0.3827), (2.722e-07, 0.8315, -0.5556), (1.53e-07, 0.7071, -0.7071), (0.5153, 0.1998, -0.8324), (0.5432, 0.108, -0.8324), (0.5464, 0.09412, -0.8314), (0.5462, 0.09481, -0.8315), (0.5556, -3.415e-07, -0.8314), (0.5558, -0.01538, -0.83), (0.5466, -0.1087, -0.83), (0.5437, -0.1244, -0.8286), (0.5165, -0.2139, -0.8286), (0.4641, 0.2975, -0.8333), (0.5101, 0.2113, -0.8333), (0.5106, -0.2286, -0.8272), (0.3946, 0.3833, -0.834), (0.458, 0.306, -0.834), (0.4663, -0.3116, -0.8272), (0.458, -0.3242, -0.8258), (0.3094, 0.4539, -0.8346), (0.3888, 0.3888, -0.8346), (0.3051, 0.4566, -0.8349), (0.212, 0.5064, -0.8349), (-0.1142, 0.5378, -0.8342), (-0.2106, 0.5086, -0.8342), (-0.2197, 0.5051, -0.8335), (-0.3167, 0.4524, -0.8327), (-0.3065, 0.4587, -0.8335), (-0.4013, 0.3818, -0.8318), (-0.3912, 0.3912, -0.8327), (-0.4615, 0.3084, -0.8318), (-0.4639, 0.305, -0.8315), (-0.4701, 0.296, -0.8305), (0.21, 0.5071, -0.8351), (0.1071, 0.5383, -0.8351), (0.1061, 0.5386, -0.835), (-0.004134, 0.5491, -0.8347), (2.98e-09, 0.549, -0.835), (-0.1072, 0.539, -0.8347), (-0.5144, 0.2131, -0.8305), (-0.5206, 0.1985, -0.8291), (-0.5478, 0.109, -0.8291), (-0.551, 0.0934, -0.8276), (-0.5602, -2.573e-07, -0.8276), (-0.5604, -0.01538, -0.8263), (-0.5511, -0.1096, -0.8263), (-0.5497, -0.1174, -0.8256), (-0.5483, -0.1236, -0.8251), (-0.5205, -0.2156, -0.8251), (-0.5155, -0.2272, -0.8242), (-0.4634, -0.3223, -0.8234), (-0.4693, -0.3136, -0.8242), (0.3977, -0.3977, -0.8258), (0.3955, -0.3999, -0.8256), (0.2071, -0.5254, -0.8232), (0.1103, -0.5548, -0.8232), (-0.3102, -0.4735, -0.8225), (-0.2149, -0.5242, -0.8223), (-0.2168, -0.5234, -0.8225), (-0.3941, -0.4053, -0.8228), (-0.3145, -0.4707, -0.8228), (0.1034, -0.5561, -0.8227), (-1.199e-08, -0.5663, -0.8227), (-0.004134, -0.5662, -0.8224), (0.3879, -0.4074, -0.8248), (-0.3998, -0.3998, -0.8234), (0.3132, -0.4687, -0.8248), (0.3032, -0.4753, -0.8239), (0.2161, -0.5218, -0.8239), (-0.1116, -0.5555, -0.8223), (-0.1105, -0.5557, -0.8224), (-0.7274, -0.01951, -1.005), (-0.7276, -0.01538, -1.005), (-0.7207, 9.656e-08, -0.997), (-0.7339, -0.03827, -1.018), (-0.7195, 0.01951, -0.9981), (-0.726, 0.03827, -1.011), (-0.7687, -0.07071, -1.076), (-0.74, 0.05556, -1.035), (-0.7479, -0.05556, -1.042), (-0.7956, -0.08315, -1.118), (-0.7608, 0.07071, -1.068), (-0.8276, -0.09239, -1.168), (-0.828, -0.09245, -1.169), (-0.7877, 0.08315, -1.111), (-0.8374, 0.09808, -1.199), (-0.8425, -0.09808, -1.204), (-0.8197, 0.09239, -1.161), (-0.8249, 0.09321, -1.169), (-0.8584, -0.1, -1.241), (-0.8534, 0.1, -1.237), (-0.8749, -0.09808, -1.279), (-0.8915, -0.09239, -1.317), (-0.8699, 0.09808, -1.275), (-0.9074, -0.08315, -1.351), (-0.9023, 0.08315, -1.347), (-0.8864, 0.09239, -1.312), (-0.9169, 0.07071, -1.378), (-0.9199, 0.06725, -1.384), (-0.922, -0.07071, -1.383), (-0.9226, -0.06995, -1.384), (-0.93, -0.05556, -1.405), (-0.9259, 0.05556, -1.401), (-0.9324, 0.03827, -1.418), (-0.9366, -0.03827, -1.421), (-0.9411, 7.55e-09, -1.435), (-0.9376, 0.01951, -1.429), (-0.9417, -0.01951, -1.433), (-0.9425, -0.01538, -1.434), (0.8253, -0.1, -1.184), (0.8202, 0.1, -1.179), (0.8418, -0.09808, -1.222), (0.8368, 0.09808, -1.217), (0.8533, 0.09239, -1.254), (0.8583, -0.09239, -1.259), (0.8692, 0.08315, -1.289), (0.8742, -0.08315, -1.294), (0.8889, -0.07071, -1.325), (0.8838, 0.07071, -1.32), (0.8966, 0.05556, -1.347), (0.9017, -0.05556, -1.351), (0.9072, 0.03827, -1.367), (0.9122, -0.03827, -1.372), (0.915, 0.01951, -1.381), (0.9191, -0.02168, -1.384), (0.9197, -0.01951, -1.385), (0.9205, -0.01538, -1.387), (0.9191, 9.656e-08, -1.387), (0.9172, 0.01048, -1.384), (0.6855, 0.07071, -0.9712), (0.6474, 0.06673, -0.9318), (0.6489, -0.06325, -0.9299), (0.6978, -0.06835, -0.9803), (0.701, -0.07071, -0.9856), (0.6944, 0.07131, -0.9803), (0.7201, 0.08315, -1.021), (0.7279, -0.08315, -1.028), (0.7599, -0.09239, -1.078), (0.752, 0.09239, -1.071), (0.7879, 0.09808, -1.126), (0.7957, -0.09808, -1.133), (0.816, 0.09949, -1.169), (0.8191, -0.09925, -1.169), (0.6509, -0.01538, -0.9271)], [], [(432, 13, 21, 22), (7, 439, 438, 468, 15), (433, 432, 22, 23), (8, 7, 15, 16), (434, 433, 23, 24), (9, 8, 16, 17), (14, 434, 24, 25), (10, 9, 17, 18), (435, 14, 25, 26), (11, 10, 18, 19), (436, 435, 26, 27), (12, 11, 19, 20), (184, 436, 27), (13, 12, 20, 21), (184, 27, 40), (21, 20, 33, 34), (22, 21, 34, 35), (15, 468, 499, 498, 28), (23, 22, 35, 36), (16, 15, 28, 29), (24, 23, 36, 37), (17, 16, 29, 30), (25, 24, 37, 38), (18, 17, 30, 31), (26, 25, 38, 39), (19, 18, 31, 32), (27, 26, 39, 40), (20, 19, 32, 33), (38, 37, 50, 51), (31, 30, 43, 44), (39, 38, 51, 52), (32, 31, 44, 45), (40, 39, 52, 53), (33, 32, 45, 46), (184, 40, 53), (34, 33, 46, 47), (35, 34, 47, 48), (28, 498, 496, 497, 41), (36, 35, 48, 49), (29, 28, 41, 42), (37, 36, 49, 50), (30, 29, 42, 43), (48, 47, 60, 61), (41, 497, 460, 459, 54), (49, 48, 61, 62), (42, 41, 54, 55), (50, 49, 62, 63), (43, 42, 55, 56), (51, 50, 63, 64), (44, 43, 56, 57), (52, 51, 64, 65), (45, 44, 57, 58), (53, 52, 65, 66), (46, 45, 58, 59), (184, 53, 66), (47, 46, 59, 60), (57, 56, 69, 70), (65, 64, 77, 78), (58, 57, 70, 71), (66, 65, 78, 79), (59, 58, 71, 72), (184, 66, 79), (60, 59, 72, 73), (61, 60, 73, 74), (54, 459, 487, 488, 67), (62, 61, 74, 75), (55, 54, 67, 68), (63, 62, 75, 76), (56, 55, 68, 69), (64, 63, 76, 77), (74, 73, 86, 87), (67, 488, 491, 493, 80), (75, 74, 87, 88), (68, 67, 80, 81), (76, 75, 88, 89), (69, 68, 81, 82), (77, 76, 89, 90), (70, 69, 82, 83), (78, 77, 90, 91), (71, 70, 83, 84), (79, 78, 91, 92), (72, 71, 84, 85), (184, 79, 92), (73, 72, 85, 86), (91, 90, 103, 104), (84, 83, 96, 97), (92, 91, 104, 105), (85, 84, 97, 98), (184, 92, 105), (86, 85, 98, 99), (87, 86, 99, 100), (80, 493, 462, 458, 93), (88, 87, 100, 101), (81, 80, 93, 94), (89, 88, 101, 102), (82, 81, 94, 95), (90, 89, 102, 103), (83, 82, 95, 96), (93, 458, 457, 461, 106), (101, 100, 113, 114), (94, 93, 106, 107), (102, 101, 114, 115), (95, 94, 107, 108), (103, 102, 115, 116), (96, 95, 108, 109), (104, 103, 116, 117), (97, 96, 109, 110), (105, 104, 117, 118), (98, 97, 110, 111), (184, 105, 118), (99, 98, 111, 112), (100, 99, 112, 113), (110, 109, 122, 123), (118, 117, 130, 131), (111, 110, 123, 124), (184, 118, 131), (112, 111, 124, 125), (113, 112, 125, 126), (106, 461, 473, 474, 119), (114, 113, 126, 127), (107, 106, 119, 120), (115, 114, 127, 128), (108, 107, 120, 121), (116, 115, 128, 129), (109, 108, 121, 122), (117, 116, 129, 130), (127, 126, 139, 140), (120, 119, 132, 133), (128, 127, 140, 141), (121, 120, 133, 134), (129, 128, 141, 142), (122, 121, 134, 135), (130, 129, 142, 143), (123, 122, 135, 136), (131, 130, 143, 144), (124, 123, 136, 137), (184, 131, 144), (125, 124, 137, 138), (126, 125, 138, 139), (119, 474, 478, 479, 132), (144, 143, 156, 157), (137, 136, 149, 150), (184, 144, 157), (138, 137, 150, 151), (139, 138, 151, 152), (132, 479, 437, 443, 145), (140, 139, 152, 153), (133, 132, 145, 146), (141, 140, 153, 154), (134, 133, 146, 147), (142, 141, 154, 155), (135, 134, 147, 148), (143, 142, 155, 156), (136, 135, 148, 149), (154, 153, 166, 167), (147, 146, 159, 160), (155, 154, 167, 168), (148, 147, 160, 161), (156, 155, 168, 169), (149, 148, 161, 162), (157, 156, 169, 170), (150, 149, 162, 163), (184, 157, 170), (151, 150, 163, 164), (152, 151, 164, 165), (145, 443, 476, 477, 158), (153, 152, 165, 166), (146, 145, 158, 159), (184, 170, 183), (164, 163, 176, 177), (165, 164, 177, 178), (158, 477, 475, 489, 171), (166, 165, 178, 179), (159, 158, 171, 172), (167, 166, 179, 180), (160, 159, 172, 173), (168, 167, 180, 181), (161, 160, 173, 174), (169, 168, 181, 182), (162, 161, 174, 175), (170, 169, 182, 183), (163, 162, 175, 176), (173, 172, 186, 187), (181, 180, 194, 195), (174, 173, 187, 188), (182, 181, 195, 196), (175, 174, 188, 189), (183, 182, 196, 197), (176, 175, 189, 190), (184, 183, 197), (177, 176, 190, 191), (178, 177, 191, 192), (171, 489, 490, 492, 185), (179, 178, 192, 193), (172, 171, 185, 186), (180, 179, 193, 194), (191, 190, 203, 204), (192, 191, 204, 205), (185, 492, 464, 463, 198), (193, 192, 205, 206), (186, 185, 198, 199), (194, 193, 206, 207), (187, 186, 199, 200), (195, 194, 207, 208), (188, 187, 200, 201), (196, 195, 208, 209), (189, 188, 201, 202), (197, 196, 209, 210), (190, 189, 202, 203), (184, 197, 210), (208, 207, 220, 221), (201, 200, 213, 214), (209, 208, 221, 222), (202, 201, 214, 215), (210, 209, 222, 223), (203, 202, 215, 216), (184, 210, 223), (204, 203, 216, 217), (205, 204, 217, 218), (198, 463, 453, 454, 211), (206, 205, 218, 219), (199, 198, 211, 212), (207, 206, 219, 220), (200, 199, 212, 213), (218, 217, 230, 231), (211, 454, 451, 452, 224), (219, 218, 231, 232), (212, 211, 224, 225), (220, 219, 232, 233), (213, 212, 225, 226), (221, 220, 233, 234), (214, 213, 226, 227), (222, 221, 234, 235), (215, 214, 227, 228), (223, 222, 235, 236), (216, 215, 228, 229), (184, 223, 236), (217, 216, 229, 230), (227, 226, 240, 241), (235, 234, 248, 249), (228, 227, 241, 242), (236, 235, 249, 250), (229, 228, 242, 243), (184, 236, 250), (230, 229, 243, 244), (231, 230, 244, 245), (224, 452, 456, 481, 237, 238), (232, 231, 245, 246), (225, 224, 238, 239), (233, 232, 246, 247), (226, 225, 239, 240), (234, 233, 247, 248), (245, 244, 258, 259), (238, 237, 251, 252), (246, 245, 259, 260), (239, 238, 252, 253), (247, 246, 260, 261), (240, 239, 253, 254), (248, 247, 261, 262), (241, 240, 254, 255), (249, 248, 262, 263), (242, 241, 255, 256), (250, 249, 263, 264), (243, 242, 256, 257), (184, 250, 264), (244, 243, 257, 258), (237, 480, 483, 486, 251), (263, 262, 276, 277), (256, 255, 269, 270), (264, 263, 277, 278), (257, 256, 270, 271), (184, 264, 278), (258, 257, 271, 272), (251, 486, 449, 455, 265), (259, 258, 272, 273), (252, 251, 265, 266), (260, 259, 273, 274), (253, 252, 266, 267), (261, 260, 274, 275), (254, 253, 267, 268), (262, 261, 275, 276), (255, 254, 268, 269), (274, 273, 287, 288), (267, 266, 280, 281), (275, 274, 288, 289), (268, 267, 281, 282), (276, 275, 289, 290), (269, 268, 282, 283), (277, 276, 290, 291), (270, 269, 283, 284), (278, 277, 291, 292), (271, 270, 284, 285), (184, 278, 292), (272, 271, 285, 286), (265, 455, 447, 446, 279), (273, 272, 286, 287), (266, 265, 279, 280), (292, 291, 305, 306), (285, 284, 298, 299), (184, 292, 306), (286, 285, 299, 300), (279, 446, 445, 444, 293), (287, 286, 300, 301), (280, 279, 293, 294), (288, 287, 301, 302), (281, 280, 294, 295), (289, 288, 302, 303), (282, 281, 295, 296), (290, 289, 303, 304), (283, 282, 296, 297), (291, 290, 304, 305), (284, 283, 297, 298), (295, 294, 308, 309), (303, 302, 316, 317), (296, 295, 309, 310), (304, 303, 317, 318), (297, 296, 310, 311), (305, 304, 318, 319), (298, 297, 311, 312), (306, 305, 319, 320), (299, 298, 312, 313), (184, 306, 320), (300, 299, 313, 314), (293, 444, 448, 450, 307), (301, 300, 314, 315), (294, 293, 307, 308), (302, 301, 315, 316), (313, 312, 326, 327), (184, 320, 334), (314, 313, 327, 328), (307, 450, 482, 321), (315, 314, 328, 329), (308, 307, 321, 322), (316, 315, 329, 330), (309, 308, 322, 323), (317, 316, 330, 331), (310, 309, 323, 324), (318, 317, 331, 332), (311, 310, 324, 325), (319, 318, 332, 333), (312, 311, 325, 326), (320, 319, 333, 334), (331, 330, 344, 345), (324, 323, 337, 338), (332, 331, 345, 346), (325, 324, 338, 339), (333, 332, 346, 347), (326, 325, 339, 340), (334, 333, 347, 348), (327, 326, 340, 341), (184, 334, 348), (328, 327, 341, 342), (321, 482, 485, 335), (329, 328, 342, 343), (322, 321, 335, 336), (330, 329, 343, 344), (323, 322, 336, 337), (184, 348, 362), (342, 341, 355, 356), (335, 485, 484, 500, 349), (343, 342, 356, 357), (336, 335, 349, 350), (344, 343, 357, 358), (337, 336, 350, 351), (345, 344, 358, 359), (338, 337, 351, 352), (346, 345, 359, 360), (339, 338, 352, 353), (347, 346, 360, 361), (340, 339, 353, 354), (348, 347, 361, 362), (341, 340, 354, 355), (352, 351, 365, 366), (360, 359, 373, 374), (353, 352, 366, 367), (361, 360, 374, 375), (354, 353, 367, 368), (362, 361, 375, 376), (355, 354, 368, 369), (184, 362, 376), (356, 355, 369, 370), (349, 500, 495, 494, 363), (357, 356, 370, 371), (350, 349, 363, 364), (358, 357, 371, 372), (351, 350, 364, 365), (359, 358, 372, 373), (370, 369, 383, 384), (363, 494, 470, 469, 377), (371, 370, 384, 385), (364, 363, 377, 378), (372, 371, 385, 386), (365, 364, 378, 379), (373, 372, 386, 387), (366, 365, 379, 380), (374, 373, 387, 388), (367, 366, 380, 381), (375, 374, 388, 389), (368, 367, 381, 382), (376, 375, 389, 390), (369, 368, 382, 383), (184, 376, 390), (388, 387, 401, 402), (381, 380, 394, 395), (389, 388, 402, 403), (382, 381, 395, 396), (390, 389, 403, 404), (383, 382, 396, 397), (184, 390, 404), (384, 383, 397, 398), (377, 469, 466, 465, 391), (385, 384, 398, 399), (378, 377, 391, 392), (386, 385, 399, 400), (379, 378, 392, 393), (387, 386, 400, 401), (380, 379, 393, 394), (399, 398, 412, 413), (392, 391, 405, 406), (400, 399, 413, 414), (393, 392, 406, 407), (401, 400, 414, 415), (394, 393, 407, 408), (402, 401, 415, 416), (395, 394, 408, 409), (403, 402, 416, 417), (396, 395, 409, 410), (404, 403, 417, 418), (397, 396, 410, 411), (184, 404, 418), (398, 397, 411, 412), (391, 465, 467, 472, 405), (417, 416, 429, 430), (410, 409, 422, 423), (418, 417, 430, 431), (411, 410, 423, 424), (184, 418, 431), (412, 411, 424, 425), (405, 472, 471), (413, 412, 425, 426), (406, 405, 471, 442, 441, 419), (414, 413, 426, 427), (407, 406, 419, 420), (415, 414, 427, 428), (408, 407, 420, 421), (416, 415, 428, 429), (409, 408, 421, 422), (419, 441, 440, 439, 7), (427, 426, 432, 433), (420, 419, 7, 8), (428, 427, 433, 434), (421, 420, 8, 9), (429, 428, 434, 14), (422, 421, 9, 10), (430, 429, 14, 435), (423, 422, 10, 11), (431, 430, 435, 436), (424, 423, 11, 12), (184, 431, 436), (425, 424, 12, 13), (426, 425, 13, 432), (462, 493, 491, 0, 1), (438, 439, 440, 1894, 1892), (467, 465, 466, 1900, 1897), (464, 492, 490, 1919, 1922), (461, 457, 2, 3), (466, 469, 470, 1901, 1900), (448, 444, 445, 1904, 1906, 1907), (487, 459, 460, 1917, 1916, 1911), (442, 471, 472, 467, 1897, 1895), (478, 474, 473, 4, 5), (499, 468, 438, 1892, 1923, 1921), (456, 452, 451, 1893, 1896), (451, 454, 453, 1891, 1893), (453, 463, 464, 1922, 1924, 1891), (447, 455, 449, 1899, 1902), (449, 486, 483, 1898, 1899), (475, 477, 476, 1915, 1918), (495, 500, 484, 1905, 1903), (496, 498, 499, 1921, 1920), (445, 446, 447, 1902, 1904), (457, 458, 462, 1, 2), (491, 488, 487, 1911, 1912, 0), (437, 479, 478, 5, 6), (476, 443, 437, 6, 1913, 1914, 1915), (484, 485, 482, 1909, 1910, 1905), (490, 489, 475, 1918, 1919), (473, 461, 3, 4), (470, 494, 495, 1903, 1901), (440, 441, 442, 1895, 1894), (460, 497, 496, 1920, 1917), (481, 480, 237), (483, 480, 481, 456, 1896, 1898), (482, 450, 448, 1907, 1908, 1909), (926, 507, 515, 516), (501, 933, 932, 962, 509), (927, 926, 516, 517), (502, 501, 509, 510), (928, 927, 517, 518), (503, 502, 510, 511), (508, 928, 518, 519), (504, 503, 511, 512), (929, 508, 519, 520), (505, 504, 512, 513), (930, 929, 520, 521), (506, 505, 513, 514), (678, 930, 521), (507, 506, 514, 515), (678, 521, 534), (515, 514, 527, 528), (516, 515, 528, 529), (509, 962, 993, 992, 522), (517, 516, 529, 530), (510, 509, 522, 523), (518, 517, 530, 531), (511, 510, 523, 524), (519, 518, 531, 532), (512, 511, 524, 525), (520, 519, 532, 533), (513, 512, 525, 526), (521, 520, 533, 534), (514, 513, 526, 527), (532, 531, 544, 545), (525, 524, 537, 538), (533, 532, 545, 546), (526, 525, 538, 539), (534, 533, 546, 547), (527, 526, 539, 540), (678, 534, 547), (528, 527, 540, 541), (529, 528, 541, 542), (522, 992, 990, 991, 535), (530, 529, 542, 543), (523, 522, 535, 536), (531, 530, 543, 544), (524, 523, 536, 537), (542, 541, 554, 555), (535, 991, 954, 953, 548), (543, 542, 555, 556), (536, 535, 548, 549), (544, 543, 556, 557), (537, 536, 549, 550), (545, 544, 557, 558), (538, 537, 550, 551), (546, 545, 558, 559), (539, 538, 551, 552), (547, 546, 559, 560), (540, 539, 552, 553), (678, 547, 560), (541, 540, 553, 554), (551, 550, 563, 564), (559, 558, 571, 572), (552, 551, 564, 565), (560, 559, 572, 573), (553, 552, 565, 566), (678, 560, 573), (554, 553, 566, 567), (555, 554, 567, 568), (548, 953, 981, 982, 561), (556, 555, 568, 569), (549, 548, 561, 562), (557, 556, 569, 570), (550, 549, 562, 563), (558, 557, 570, 571), (568, 567, 580, 581), (561, 982, 985, 987, 574), (569, 568, 581, 582), (562, 561, 574, 575), (570, 569, 582, 583), (563, 562, 575, 576), (571, 570, 583, 584), (564, 563, 576, 577), (572, 571, 584, 585), (565, 564, 577, 578), (573, 572, 585, 586), (566, 565, 578, 579), (678, 573, 586), (567, 566, 579, 580), (585, 584, 597, 598), (578, 577, 590, 591), (586, 585, 598, 599), (579, 578, 591, 592), (678, 586, 599), (580, 579, 592, 593), (581, 580, 593, 594), (574, 987, 956, 952, 587), (582, 581, 594, 595), (575, 574, 587, 588), (583, 582, 595, 596), (576, 575, 588, 589), (584, 583, 596, 597), (577, 576, 589, 590), (587, 952, 951, 955, 600), (595, 594, 607, 608), (588, 587, 600, 601), (596, 595, 608, 609), (589, 588, 601, 602), (597, 596, 609, 610), (590, 589, 602, 603), (598, 597, 610, 611), (591, 590, 603, 604), (599, 598, 611, 612), (592, 591, 604, 605), (678, 599, 612), (593, 592, 605, 606), (594, 593, 606, 607), (604, 603, 616, 617), (612, 611, 624, 625), (605, 604, 617, 618), (678, 612, 625), (606, 605, 618, 619), (607, 606, 619, 620), (600, 955, 967, 968, 613), (608, 607, 620, 621), (601, 600, 613, 614), (609, 608, 621, 622), (602, 601, 614, 615), (610, 609, 622, 623), (603, 602, 615, 616), (611, 610, 623, 624), (621, 620, 633, 634), (614, 613, 626, 627), (622, 621, 634, 635), (615, 614, 627, 628), (623, 622, 635, 636), (616, 615, 628, 629), (624, 623, 636, 637), (617, 616, 629, 630), (625, 624, 637, 638), (618, 617, 630, 631), (678, 625, 638), (619, 618, 631, 632), (620, 619, 632, 633), (613, 968, 972, 973, 626), (638, 637, 650, 651), (631, 630, 643, 644), (678, 638, 651), (632, 631, 644, 645), (633, 632, 645, 646), (626, 973, 931, 937, 639), (634, 633, 646, 647), (627, 626, 639, 640), (635, 634, 647, 648), (628, 627, 640, 641), (636, 635, 648, 649), (629, 628, 641, 642), (637, 636, 649, 650), (630, 629, 642, 643), (648, 647, 660, 661), (641, 640, 653, 654), (649, 648, 661, 662), (642, 641, 654, 655), (650, 649, 662, 663), (643, 642, 655, 656), (651, 650, 663, 664), (644, 643, 656, 657), (678, 651, 664), (645, 644, 657, 658), (646, 645, 658, 659), (639, 937, 970, 971, 652), (647, 646, 659, 660), (640, 639, 652, 653), (678, 664, 677), (658, 657, 670, 671), (659, 658, 671, 672), (652, 971, 969, 983, 665), (660, 659, 672, 673), (653, 652, 665, 666), (661, 660, 673, 674), (654, 653, 666, 667), (662, 661, 674, 675), (655, 654, 667, 668), (663, 662, 675, 676), (656, 655, 668, 669), (664, 663, 676, 677), (657, 656, 669, 670), (667, 666, 680, 681), (675, 674, 688, 689), (668, 667, 681, 682), (676, 675, 689, 690), (669, 668, 682, 683), (677, 676, 690, 691), (670, 669, 683, 684), (678, 677, 691), (671, 670, 684, 685), (672, 671, 685, 686), (665, 983, 984, 986, 679), (673, 672, 686, 687), (666, 665, 679, 680), (674, 673, 687, 688), (685, 684, 697, 698), (686, 685, 698, 699), (679, 986, 958, 957, 692), (687, 686, 699, 700), (680, 679, 692, 693), (688, 687, 700, 701), (681, 680, 693, 694), (689, 688, 701, 702), (682, 681, 694, 695), (690, 689, 702, 703), (683, 682, 695, 696), (691, 690, 703, 704), (684, 683, 696, 697), (678, 691, 704), (702, 701, 714, 715), (695, 694, 707, 708), (703, 702, 715, 716), (696, 695, 708, 709), (704, 703, 716, 717), (697, 696, 709, 710), (678, 704, 717), (698, 697, 710, 711), (699, 698, 711, 712), (692, 957, 947, 948, 705), (700, 699, 712, 713), (693, 692, 705, 706), (701, 700, 713, 714), (694, 693, 706, 707), (712, 711, 724, 725), (705, 948, 945, 946, 718), (713, 712, 725, 726), (706, 705, 718, 719), (714, 713, 726, 727), (707, 706, 719, 720), (715, 714, 727, 728), (708, 707, 720, 721), (716, 715, 728, 729), (709, 708, 721, 722), (717, 716, 729, 730), (710, 709, 722, 723), (678, 717, 730), (711, 710, 723, 724), (721, 720, 734, 735), (729, 728, 742, 743), (722, 721, 735, 736), (730, 729, 743, 744), (723, 722, 736, 737), (678, 730, 744), (724, 723, 737, 738), (725, 724, 738, 739), (718, 946, 950, 975, 731, 732), (726, 725, 739, 740), (719, 718, 732, 733), (727, 726, 740, 741), (720, 719, 733, 734), (728, 727, 741, 742), (739, 738, 752, 753), (732, 731, 745, 746), (740, 739, 753, 754), (733, 732, 746, 747), (741, 740, 754, 755), (734, 733, 747, 748), (742, 741, 755, 756), (735, 734, 748, 749), (743, 742, 756, 757), (736, 735, 749, 750), (744, 743, 757, 758), (737, 736, 750, 751), (678, 744, 758), (738, 737, 751, 752), (731, 974, 977, 980, 745), (757, 756, 770, 771), (750, 749, 763, 764), (758, 757, 771, 772), (751, 750, 764, 765), (678, 758, 772), (752, 751, 765, 766), (745, 980, 943, 949, 759), (753, 752, 766, 767), (746, 745, 759, 760), (754, 753, 767, 768), (747, 746, 760, 761), (755, 754, 768, 769), (748, 747, 761, 762), (756, 755, 769, 770), (749, 748, 762, 763), (768, 767, 781, 782), (761, 760, 774, 775), (769, 768, 782, 783), (762, 761, 775, 776), (770, 769, 783, 784), (763, 762, 776, 777), (771, 770, 784, 785), (764, 763, 777, 778), (772, 771, 785, 786), (765, 764, 778, 779), (678, 772, 786), (766, 765, 779, 780), (759, 949, 941, 940, 773), (767, 766, 780, 781), (760, 759, 773, 774), (786, 785, 799, 800), (779, 778, 792, 793), (678, 786, 800), (780, 779, 793, 794), (773, 940, 939, 938, 787), (781, 780, 794, 795), (774, 773, 787, 788), (782, 781, 795, 796), (775, 774, 788, 789), (783, 782, 796, 797), (776, 775, 789, 790), (784, 783, 797, 798), (777, 776, 790, 791), (785, 784, 798, 799), (778, 777, 791, 792), (789, 788, 802, 803), (797, 796, 810, 811), (790, 789, 803, 804), (798, 797, 811, 812), (791, 790, 804, 805), (799, 798, 812, 813), (792, 791, 805, 806), (800, 799, 813, 814), (793, 792, 806, 807), (678, 800, 814), (794, 793, 807, 808), (787, 938, 942, 944, 801), (795, 794, 808, 809), (788, 787, 801, 802), (796, 795, 809, 810), (807, 806, 820, 821), (678, 814, 828), (808, 807, 821, 822), (801, 944, 976, 815), (809, 808, 822, 823), (802, 801, 815, 816), (810, 809, 823, 824), (803, 802, 816, 817), (811, 810, 824, 825), (804, 803, 817, 818), (812, 811, 825, 826), (805, 804, 818, 819), (813, 812, 826, 827), (806, 805, 819, 820), (814, 813, 827, 828), (825, 824, 838, 839), (818, 817, 831, 832), (826, 825, 839, 840), (819, 818, 832, 833), (827, 826, 840, 841), (820, 819, 833, 834), (828, 827, 841, 842), (821, 820, 834, 835), (678, 828, 842), (822, 821, 835, 836), (815, 976, 979, 829), (823, 822, 836, 837), (816, 815, 829, 830), (824, 823, 837, 838), (817, 816, 830, 831), (678, 842, 856), (836, 835, 849, 850), (829, 979, 978, 994, 843), (837, 836, 850, 851), (830, 829, 843, 844), (838, 837, 851, 852), (831, 830, 844, 845), (839, 838, 852, 853), (832, 831, 845, 846), (840, 839, 853, 854), (833, 832, 846, 847), (841, 840, 854, 855), (834, 833, 847, 848), (842, 841, 855, 856), (835, 834, 848, 849), (846, 845, 859, 860), (854, 853, 867, 868), (847, 846, 860, 861), (855, 854, 868, 869), (848, 847, 861, 862), (856, 855, 869, 870), (849, 848, 862, 863), (678, 856, 870), (850, 849, 863, 864), (843, 994, 989, 988, 857), (851, 850, 864, 865), (844, 843, 857, 858), (852, 851, 865, 866), (845, 844, 858, 859), (853, 852, 866, 867), (864, 863, 877, 878), (857, 988, 964, 963, 871), (865, 864, 878, 879), (858, 857, 871, 872), (866, 865, 879, 880), (859, 858, 872, 873), (867, 866, 880, 881), (860, 859, 873, 874), (868, 867, 881, 882), (861, 860, 874, 875), (869, 868, 882, 883), (862, 861, 875, 876), (870, 869, 883, 884), (863, 862, 876, 877), (678, 870, 884), (882, 881, 895, 896), (875, 874, 888, 889), (883, 882, 896, 897), (876, 875, 889, 890), (884, 883, 897, 898), (877, 876, 890, 891), (678, 884, 898), (878, 877, 891, 892), (871, 963, 960, 959, 885), (879, 878, 892, 893), (872, 871, 885, 886), (880, 879, 893, 894), (873, 872, 886, 887), (881, 880, 894, 895), (874, 873, 887, 888), (893, 892, 906, 907), (886, 885, 899, 900), (894, 893, 907, 908), (887, 886, 900, 901), (895, 894, 908, 909), (888, 887, 901, 902), (896, 895, 909, 910), (889, 888, 902, 903), (897, 896, 910, 911), (890, 889, 903, 904), (898, 897, 911, 912), (891, 890, 904, 905), (678, 898, 912), (892, 891, 905, 906), (885, 959, 961, 966, 899), (911, 910, 923, 924), (904, 903, 916, 917), (912, 911, 924, 925), (905, 904, 917, 918), (678, 912, 925), (906, 905, 918, 919), (899, 966, 965), (907, 906, 919, 920), (900, 899, 965, 936, 935, 913), (908, 907, 920, 921), (901, 900, 913, 914), (909, 908, 921, 922), (902, 901, 914, 915), (910, 909, 922, 923), (903, 902, 915, 916), (913, 935, 934, 933, 501), (921, 920, 926, 927), (914, 913, 501, 502), (922, 921, 927, 928), (915, 914, 502, 503), (923, 922, 928, 508), (916, 915, 503, 504), (924, 923, 508, 929), (917, 916, 504, 505), (925, 924, 929, 930), (918, 917, 505, 506), (678, 925, 930), (919, 918, 506, 507), (920, 919, 507, 926), (956, 987, 985, 1884, 1885), (932, 933, 934, 1867, 1872), (961, 959, 960, 1863, 1866), (958, 986, 984, 1874, 1873), (955, 951, 1888, 1887), (960, 963, 964, 1860, 1863), (942, 938, 939, 1856, 1853), (981, 953, 954, 1877, 1879), (936, 965, 966, 961, 1866, 1869), (972, 968, 967, 1889, 1886), (993, 962, 932, 1872, 1875), (950, 946, 945, 1868, 1865, 1864), (945, 948, 947, 1871, 1868), (947, 957, 958, 1873, 1871), (941, 949, 943, 1859, 1861), (943, 980, 977, 1862, 1859), (969, 971, 970, 1881, 1876), (989, 994, 978, 1857, 1858), (990, 992, 993, 1875, 1878), (939, 940, 941, 1861, 1856), (951, 952, 956, 1885, 1888), (985, 982, 981, 1879, 1880, 1884), (931, 973, 972, 1886, 1883), (970, 937, 931, 1883, 1882, 1881), (978, 979, 976, 1855, 1857), (984, 983, 969, 1876, 1874), (967, 955, 1887, 1890, 1889), (964, 988, 989, 1858, 1860), (934, 935, 936, 1869, 1870, 1867), (954, 991, 990, 1878, 1877), (975, 974, 731), (977, 974, 975, 950, 1864, 1862), (976, 944, 942, 1853, 1854, 1855), (1385, 1001, 1011, 1012), (998, 997, 1004, 1005), (1386, 1385, 1012, 1013), (999, 998, 1005, 1006), (1157, 1386, 1013), (1000, 999, 1006, 1007), (1382, 1000, 1007, 1008), (1383, 1382, 1008, 1009), (995, 1818, 1819, 1817, 1002), (1384, 1383, 1009, 1010), (996, 995, 1002, 1003), (1001, 1384, 1010, 1011), (997, 996, 1003, 1004), (1003, 1002, 1014, 1015), (1011, 1010, 1022, 1023), (1004, 1003, 1015, 1016), (1012, 1011, 1023, 1024), (1005, 1004, 1016, 1017), (1013, 1012, 1024, 1025), (1006, 1005, 1017, 1018), (1157, 1013, 1025), (1007, 1006, 1018, 1019), (1008, 1007, 1019, 1020), (1009, 1008, 1020, 1021), (1002, 1817, 1816, 1815, 1804, 1014), (1010, 1009, 1021, 1022), (1019, 1018, 1030, 1031), (1020, 1019, 1031, 1032), (1021, 1020, 1032, 1033), (1014, 1804, 1803, 1801, 1026), (1022, 1021, 1033, 1034), (1015, 1014, 1026, 1027), (1023, 1022, 1034, 1035), (1016, 1015, 1027, 1028), (1024, 1023, 1035, 1036), (1017, 1016, 1028, 1029), (1025, 1024, 1036, 1037), (1018, 1017, 1029, 1030), (1157, 1025, 1037), (1035, 1034, 1046, 1047), (1028, 1027, 1039, 1040), (1036, 1035, 1047, 1048), (1029, 1028, 1040, 1041), (1037, 1036, 1048, 1049), (1030, 1029, 1041, 1042), (1157, 1037, 1049), (1031, 1030, 1042, 1043), (1032, 1031, 1043, 1044), (1033, 1032, 1044, 1045), (1026, 1801, 1802, 1797, 1038), (1034, 1033, 1045, 1046), (1027, 1026, 1038, 1039), (1044, 1043, 1055, 1056), (1045, 1044, 1056, 1057), (1038, 1797, 1798, 1794, 1050), (1046, 1045, 1057, 1058), (1039, 1038, 1050, 1051), (1047, 1046, 1058, 1059), (1040, 1039, 1051, 1052), (1048, 1047, 1059, 1060), (1041, 1040, 1052, 1053), (1049, 1048, 1060, 1061), (1042, 1041, 1053, 1054), (1157, 1049, 1061), (1043, 1042, 1054, 1055), (1060, 1059, 1071, 1072), (1053, 1052, 1064, 1065), (1061, 1060, 1072, 1073), (1054, 1053, 1065, 1066), (1157, 1061, 1073), (1055, 1054, 1066, 1067), (1056, 1055, 1067, 1068), (1057, 1056, 1068, 1069), (1050, 1794, 1795, 1785, 1062), (1058, 1057, 1069, 1070), (1051, 1050, 1062, 1063), (1059, 1058, 1070, 1071), (1052, 1051, 1063, 1064), (1069, 1068, 1080, 1081), (1062, 1785, 1786, 1788, 1787, 1074), (1070, 1069, 1081, 1082), (1063, 1062, 1074, 1075), (1071, 1070, 1082, 1083), (1064, 1063, 1075, 1076), (1072, 1071, 1083, 1084), (1065, 1064, 1076, 1077), (1073, 1072, 1084, 1085), (1066, 1065, 1077, 1078), (1157, 1073, 1085), (1067, 1066, 1078, 1079), (1068, 1067, 1079, 1080), (1077, 1076, 1910, 1909, 1908, 1086), (1085, 1084, 1093, 1094), (1078, 1077, 1086, 1087), (1157, 1085, 1094), (1079, 1078, 1087, 1088), (1080, 1079, 1088, 1089), (1081, 1080, 1089, 1090), (1074, 1787, 1789, 1790, 1925, 1912, 1911, 1916), (1082, 1081, 1090, 1091), (1075, 1074, 1916, 1917, 1920, 1921, 1923), (1083, 1082, 1091, 1092), (1076, 1075, 1923, 1892, 1894, 1895, 1897, 1900, 1901, 1903, 1905, 1910), (1084, 1083, 1092, 1093), (1090, 1089, 1101, 1102), (1091, 1090, 1102, 1103), (1092, 1091, 1103, 1104), (1093, 1092, 1104, 1105), (1086, 1908, 1907, 1906, 1097, 1098), (1094, 1093, 1105, 1106), (1087, 1086, 1098, 1099), (1157, 1094, 1106), (1088, 1087, 1099, 1100), (1089, 1088, 1100, 1101), (1106, 1105, 1117, 1118), (1099, 1098, 1110, 1111), (1157, 1106, 1118), (1100, 1099, 1111, 1112), (1101, 1100, 1112, 1113), (1102, 1101, 1113, 1114), (1095, 1792, 1793, 1796, 1107), (1103, 1102, 1114, 1115), (1096, 1095, 1107, 1108), (1104, 1103, 1115, 1116), (1097, 1096, 1108, 1109), (1105, 1104, 1116, 1117), (1098, 1097, 1109, 1110), (1107, 1796, 1799, 1800, 1119), (1115, 1114, 1126, 1127), (1108, 1107, 1119, 1120), (1116, 1115, 1127, 1128), (1109, 1108, 1120, 1121), (1117, 1116, 1128, 1129), (1110, 1109, 1121, 1122), (1118, 1117, 1129, 1130), (1111, 1110, 1122, 1123), (1157, 1118, 1130), (1112, 1111, 1123, 1124), (1113, 1112, 1124, 1125), (1114, 1113, 1125, 1126), (1123, 1122, 1135, 1136), (1157, 1130, 1143), (1124, 1123, 1136, 1137), (1125, 1124, 1137, 1138), (1126, 1125, 1138, 1139), (1119, 1800, 1834, 1835, 1131, 1132), (1127, 1126, 1139, 1140), (1120, 1119, 1132, 1133), (1128, 1127, 1140, 1141), (1121, 1120, 1133, 1134), (1129, 1128, 1141, 1142), (1122, 1121, 1134, 1135), (1130, 1129, 1142, 1143), (1140, 1139, 1152, 1153), (1133, 1132, 1145, 1146), (1141, 1140, 1153, 1154), (1134, 1133, 1146, 1147), (1142, 1141, 1154, 1155), (1135, 1134, 1147, 1148), (1143, 1142, 1155, 1156), (1136, 1135, 1148, 1149), (1157, 1143, 1156), (1137, 1136, 1149, 1150), (1138, 1137, 1150, 1151), (1131, 1846, 1848, 1849, 1144), (1139, 1138, 1151, 1152), (1132, 1131, 1144, 1145), (1157, 1156, 1170), (1150, 1149, 1163, 1164), (1151, 1150, 1164, 1165), (1144, 1849, 1850, 1836, 1158), (1152, 1151, 1165, 1166), (1145, 1144, 1158, 1159), (1153, 1152, 1166, 1167), (1146, 1145, 1159, 1160), (1154, 1153, 1167, 1168), (1147, 1146, 1160, 1161), (1155, 1154, 1168, 1169), (1148, 1147, 1161, 1162), (1156, 1155, 1169, 1170), (1149, 1148, 1162, 1163), (1168, 1167, 1180, 1181), (1161, 1160, 1173, 1174), (1169, 1168, 1181, 1182), (1162, 1161, 1174, 1175), (1170, 1169, 1182, 1183), (1163, 1162, 1175, 1176), (1157, 1170, 1183), (1164, 1163, 1176, 1177), (1165, 1164, 1177, 1178), (1158, 1836, 1837, 1843, 1171), (1166, 1165, 1178, 1179), (1159, 1158, 1171, 1172), (1167, 1166, 1179, 1180), (1160, 1159, 1172, 1173), (1178, 1177, 1190, 1191), (1171, 1843, 1844, 1845, 1184), (1179, 1178, 1191, 1192), (1172, 1171, 1184, 1185), (1180, 1179, 1192, 1193), (1173, 1172, 1185, 1186), (1181, 1180, 1193, 1194), (1174, 1173, 1186, 1187), (1182, 1181, 1194, 1195), (1175, 1174, 1187, 1188), (1183, 1182, 1195, 1196), (1176, 1175, 1188, 1189), (1157, 1183, 1196), (1177, 1176, 1189, 1190), (1187, 1186, 1199, 1200), (1195, 1194, 1207, 1208), (1188, 1187, 1200, 1201), (1196, 1195, 1208, 1209), (1189, 1188, 1201, 1202), (1157, 1196, 1209), (1190, 1189, 1202, 1203), (1191, 1190, 1203, 1204), (1184, 1845, 1852, 1851, 1197), (1192, 1191, 1204, 1205), (1185, 1184, 1197, 1198), (1193, 1192, 1205, 1206), (1186, 1185, 1198, 1199), (1194, 1193, 1206, 1207), (1204, 1203, 1216, 1217), (1197, 1851, 1839, 1210), (1205, 1204, 1217, 1218), (1198, 1197, 1210, 1211), (1206, 1205, 1218, 1219), (1199, 1198, 1211, 1212), (1207, 1206, 1219, 1220), (1200, 1199, 1212, 1213), (1208, 1207, 1220, 1221), (1201, 1200, 1213, 1214), (1209, 1208, 1221, 1222), (1202, 1201, 1214, 1215), (1157, 1209, 1222), (1203, 1202, 1215, 1216), (1221, 1220, 1233, 1234), (1214, 1213, 1226, 1227), (1222, 1221, 1234, 1235), (1215, 1214, 1227, 1228), (1157, 1222, 1235), (1216, 1215, 1228, 1229), (1217, 1216, 1229, 1230), (1210, 1839, 1840, 1838, 1223), (1218, 1217, 1230, 1231), (1211, 1210, 1223, 1224), (1219, 1218, 1231, 1232), (1212, 1211, 1224, 1225), (1220, 1219, 1232, 1233), (1213, 1212, 1225, 1226), (1223, 1838, 1842, 1841, 1236), (1231, 1230, 1243, 1244), (1224, 1223, 1236, 1237), (1232, 1231, 1244, 1245), (1225, 1224, 1237, 1238), (1233, 1232, 1245, 1246), (1226, 1225, 1238, 1239), (1234, 1233, 1246, 1247), (1227, 1226, 1239, 1240), (1235, 1234, 1247, 1248), (1228, 1227, 1240, 1241), (1157, 1235, 1248), (1229, 1228, 1241, 1242), (1230, 1229, 1242, 1243), (1240, 1239, 1252, 1253), (1248, 1247, 1260, 1261), (1241, 1240, 1253, 1254), (1157, 1248, 1261), (1242, 1241, 1254, 1255), (1243, 1242, 1255, 1256), (1236, 1841, 1847, 1832, 1249), (1244, 1243, 1256, 1257), (1237, 1236, 1249, 1250), (1245, 1244, 1257, 1258), (1238, 1237, 1250, 1251), (1246, 1245, 1258, 1259), (1239, 1238, 1251, 1252), (1247, 1246, 1259, 1260), (1257, 1256, 1269, 1270), (1250, 1249, 1262, 1263), (1258, 1257, 1270, 1271), (1251, 1250, 1263, 1264), (1259, 1258, 1271, 1272), (1252, 1251, 1264, 1265), (1260, 1259, 1272, 1273), (1253, 1252, 1265, 1266), (1261, 1260, 1273, 1274), (1254, 1253, 1266, 1267), (1157, 1261, 1274), (1255, 1254, 1267, 1268), (1256, 1255, 1268, 1269), (1249, 1832, 1833, 1831, 1262), (1274, 1273, 1286, 1287), (1267, 1266, 1279, 1280), (1157, 1274, 1287), (1268, 1267, 1280, 1281), (1269, 1268, 1281, 1282), (1262, 1831, 1830, 1829, 1275), (1270, 1269, 1282, 1283), (1263, 1262, 1275, 1276), (1271, 1270, 1283, 1284), (1264, 1263, 1276, 1277), (1272, 1271, 1284, 1285), (1265, 1264, 1277, 1278), (1273, 1272, 1285, 1286), (1266, 1265, 1278, 1279), (1284, 1283, 1293, 1294), (1277, 1276, 1288, 1854, 1853, 1856, 1861, 1859, 1862, 1864, 1865), (1285, 1284, 1294, 1295), (1278, 1277, 1865, 1868, 1871, 1873, 1874, 1876, 1881, 1882), (1286, 1285, 1295, 1296), (1279, 1278, 1882, 1883, 1886, 1889, 1890, 1289), (1287, 1286, 1296, 1297), (1280, 1279, 1289, 1290), (1157, 1287, 1297), (1281, 1280, 1290, 1291), (1282, 1281, 1291, 1292), (1275, 1829, 1828), (1283, 1282, 1292, 1293), (1276, 1275, 1828, 1827, 1826, 1288), (1157, 1297, 1309), (1291, 1290, 1302, 1303), (1292, 1291, 1303, 1304), (1293, 1292, 1304, 1305), (1288, 1826, 1825, 1824, 1298), (1294, 1293, 1305, 1306), (1295, 1294, 1306, 1307), (1296, 1295, 1307, 1308), (1289, 1890, 1887, 1888, 1885, 1884, 1880, 1300, 1301), (1297, 1296, 1308, 1309), (1290, 1289, 1301, 1302), (1299, 1298, 1310, 1311), (1307, 1306, 1318, 1319), (1300, 1299, 1311, 1312), (1308, 1307, 1319, 1320), (1301, 1300, 1312, 1313), (1309, 1308, 1320, 1321), (1302, 1301, 1313, 1314), (1157, 1309, 1321), (1303, 1302, 1314, 1315), (1304, 1303, 1315, 1316), (1305, 1304, 1316, 1317), (1298, 1824, 1823, 1822, 1310), (1306, 1305, 1317, 1318), (1315, 1314, 1326, 1327), (1316, 1315, 1327, 1328), (1317, 1316, 1328, 1329), (1310, 1822, 1821, 1814, 1322), (1318, 1317, 1329, 1330), (1311, 1310, 1322, 1323), (1319, 1318, 1330, 1331), (1312, 1311, 1323, 1324), (1320, 1319, 1331, 1332), (1313, 1312, 1324, 1325), (1321, 1320, 1332, 1333), (1314, 1313, 1325, 1326), (1157, 1321, 1333), (1331, 1330, 1342, 1343), (1324, 1323, 1335, 1336), (1332, 1331, 1343, 1344), (1325, 1324, 1336, 1337), (1333, 1332, 1344, 1345), (1326, 1325, 1337, 1338), (1157, 1333, 1345), (1327, 1326, 1338, 1339), (1328, 1327, 1339, 1340), (1329, 1328, 1340, 1341), (1322, 1814, 1813, 1812, 1810, 1334), (1330, 1329, 1341, 1342), (1323, 1322, 1334, 1335), (1340, 1339, 1351, 1352), (1341, 1340, 1352, 1353), (1334, 1810, 1811, 1808, 1346), (1342, 1341, 1353, 1354), (1335, 1334, 1346, 1347), (1343, 1342, 1354, 1355), (1336, 1335, 1347, 1348), (1344, 1343, 1355, 1356), (1337, 1336, 1348, 1349), (1345, 1344, 1356, 1357), (1338, 1337, 1349, 1350), (1157, 1345, 1357), (1339, 1338, 1350, 1351), (1348, 1347, 1359, 1360), (1356, 1355, 1367, 1368), (1349, 1348, 1360, 1361), (1357, 1356, 1368, 1369), (1350, 1349, 1361, 1362), (1157, 1357, 1369), (1351, 1350, 1362, 1363), (1352, 1351, 1363, 1364), (1353, 1352, 1364, 1365), (1346, 1808, 1809, 1807, 1358), (1354, 1353, 1365, 1366), (1347, 1346, 1358, 1359), (1355, 1354, 1366, 1367), (1364, 1363, 1375, 1376), (1365, 1364, 1376, 1377), (1358, 1807, 1806, 1805, 1370), (1366, 1365, 1377, 1378), (1359, 1358, 1370, 1371), (1367, 1366, 1378, 1379), (1360, 1359, 1371, 1372), (1368, 1367, 1379, 1380), (1361, 1360, 1372, 1373), (1369, 1368, 1380, 1381), (1362, 1361, 1373, 1374), (1157, 1369, 1381), (1363, 1362, 1374, 1375), (1380, 1379, 1001, 1385), (1373, 1372, 997, 998), (1381, 1380, 1385, 1386), (1374, 1373, 998, 999), (1157, 1381, 1386), (1375, 1374, 999, 1000), (1376, 1375, 1000, 1382), (1377, 1376, 1382, 1383), (1370, 1805, 1820, 1818, 995), (1378, 1377, 1383, 1384), (1371, 1370, 995, 996), (1379, 1378, 1384, 1001), (1372, 1371, 996, 997), (1393, 1392, 1402, 1403), (1394, 1393, 1403, 1404), (1387, 1632, 1397), (1395, 1394, 1404, 1405), (1388, 1387, 1397, 1398), (1782, 1395, 1405, 1406), (1389, 1388, 1398, 1399), (1783, 1782, 1406, 1407), (1390, 1389, 1399, 1400), (1784, 1783, 1407, 1408), (1391, 1390, 1400, 1401), (1396, 1784, 1408, 1409), (1392, 1391, 1401, 1402), (1401, 1400, 1413, 1414), (1409, 1408, 1421, 1422), (1402, 1401, 1414, 1415), (1403, 1402, 1415, 1416), (1404, 1403, 1416, 1417), (1397, 1632, 1410), (1405, 1404, 1417, 1418), (1398, 1397, 1410, 1411), (1406, 1405, 1418, 1419), (1399, 1398, 1411, 1412), (1407, 1406, 1419, 1420), (1400, 1399, 1412, 1413), (1408, 1407, 1420, 1421), (1418, 1417, 1430, 1431), (1411, 1410, 1423, 1424), (1419, 1418, 1431, 1432), (1412, 1411, 1424, 1425), (1420, 1419, 1432, 1433), (1413, 1412, 1425, 1426), (1421, 1420, 1433, 1434), (1414, 1413, 1426, 1427), (1422, 1421, 1434, 1435), (1415, 1414, 1427, 1428), (1416, 1415, 1428, 1429), (1417, 1416, 1429, 1430), (1410, 1632, 1423), (1435, 1434, 1447, 1448), (1428, 1427, 1440, 1441), (1429, 1428, 1441, 1442), (1430, 1429, 1442, 1443), (1423, 1632, 1436), (1431, 1430, 1443, 1444), (1424, 1423, 1436, 1437), (1432, 1431, 1444, 1445), (1425, 1424, 1437, 1438), (1433, 1432, 1445, 1446), (1426, 1425, 1438, 1439), (1434, 1433, 1446, 1447), (1427, 1426, 1439, 1440), (1445, 1444, 1457, 1458), (1438, 1437, 1450, 1451), (1446, 1445, 1458, 1459), (1439, 1438, 1451, 1452), (1447, 1446, 1459, 1460), (1440, 1439, 1452, 1453), (1448, 1447, 1460, 1461), (1441, 1440, 1453, 1454), (1442, 1441, 1454, 1455), (1443, 1442, 1455, 1456), (1436, 1632, 1449), (1444, 1443, 1456, 1457), (1437, 1436, 1449, 1450), (1455, 1454, 1467, 1468), (1456, 1455, 1468, 1469), (1449, 1632, 1462), (1457, 1456, 1469, 1470), (1450, 1449, 1462, 1463), (1458, 1457, 1470, 1471), (1451, 1450, 1463, 1464), (1459, 1458, 1471, 1472), (1452, 1451, 1464, 1465), (1460, 1459, 1472, 1473), (1453, 1452, 1465, 1466), (1461, 1460, 1473, 1474), (1454, 1453, 1466, 1467), (1464, 1463, 1476, 1477), (1472, 1471, 1484, 1485), (1465, 1464, 1477, 1478), (1473, 1472, 1485, 1486), (1466, 1465, 1478, 1479), (1474, 1473, 1486, 1487), (1467, 1466, 1479, 1480), (1468, 1467, 1480, 1481), (1469, 1468, 1481, 1482), (1462, 1632, 1475), (1470, 1469, 1482, 1483), (1463, 1462, 1475, 1476), (1471, 1470, 1483, 1484), (1481, 1480, 1493, 1494), (1482, 1481, 1494, 1495), (1475, 1632, 1488), (1483, 1482, 1495, 1496), (1476, 1475, 1488, 1489), (1484, 1483, 1496, 1497), (1477, 1476, 1489, 1490), (1485, 1484, 1497, 1498), (1478, 1477, 1490, 1491), (1486, 1485, 1498, 1499), (1479, 1478, 1491, 1492), (1487, 1486, 1499, 1789, 1787, 1788), (1480, 1479, 1492, 1493), (1498, 1497, 1509, 1510), (1491, 1490, 1502, 1503), (1499, 1498, 1510, 1511), (1492, 1491, 1503, 1504), (1493, 1492, 1504, 1505), (1494, 1493, 1505, 1506), (1495, 1494, 1506, 1507), (1488, 1632, 1500), (1496, 1495, 1507, 1508), (1489, 1488, 1500, 1501), (1497, 1496, 1508, 1509), (1490, 1489, 1501, 1502), (1507, 1506, 1518, 1519), (1500, 1632, 1512), (1508, 1507, 1519, 1520), (1501, 1500, 1512, 1513), (1509, 1508, 1520, 1521), (1502, 1501, 1513, 1514), (1510, 1509, 1521, 1522), (1503, 1502, 1514, 1515), (1511, 1510, 1522, 1523), (1504, 1503, 1515, 1516), (1505, 1504, 1516, 1517), (1506, 1505, 1517, 1518), (1515, 1514, 1526, 1527), (1523, 1522, 1534, 1535), (1516, 1515, 1527, 1528), (1517, 1516, 1528, 1529), (1518, 1517, 1529, 1530), (1519, 1518, 1530, 1531), (1512, 1632, 1524), (1520, 1519, 1531, 1532), (1513, 1512, 1524, 1525), (1521, 1520, 1532, 1533), (1514, 1513, 1525, 1526), (1522, 1521, 1533, 1534), (1531, 1530, 1542, 1543), (1524, 1632, 1536), (1532, 1531, 1543, 1544), (1525, 1524, 1536, 1537), (1533, 1532, 1544, 1545), (1526, 1525, 1537, 1538), (1534, 1533, 1545, 1546), (1527, 1526, 1538, 1539), (1535, 1534, 1546, 1547), (1528, 1527, 1539, 1540), (1529, 1528, 1540, 1541), (1530, 1529, 1541, 1542), (1547, 1546, 1558, 1559), (1540, 1539, 1551, 1552), (1541, 1540, 1552, 1553), (1542, 1541, 1553, 1554), (1543, 1542, 1554, 1555), (1536, 1632, 1548), (1544, 1543, 1555, 1556), (1537, 1536, 1548, 1549), (1545, 1544, 1556, 1557), (1538, 1537, 1549, 1550), (1546, 1545, 1557, 1558), (1539, 1538, 1550, 1551), (1556, 1555, 1567, 1568), (1549, 1548, 1560, 1561), (1557, 1556, 1568, 1569), (1550, 1549, 1561, 1562), (1558, 1557, 1569, 1570), (1551, 1550, 1562, 1563), (1559, 1558, 1570, 1571), (1552, 1551, 1563, 1564), (1553, 1552, 1564, 1565), (1554, 1553, 1565, 1566), (1555, 1554, 1566, 1567), (1548, 1632, 1560), (1565, 1564, 1576, 1577), (1566, 1565, 1577, 1578), (1567, 1566, 1578, 1579), (1560, 1632, 1572), (1568, 1567, 1579, 1580), (1561, 1560, 1572, 1573), (1569, 1568, 1580, 1581), (1562, 1561, 1573, 1574), (1570, 1569, 1581, 1582), (1563, 1562, 1574, 1575), (1571, 1570, 1582, 1583), (1564, 1563, 1575, 1576), (1573, 1572, 1584, 1585), (1581, 1580, 1592, 1593), (1574, 1573, 1585, 1586), (1582, 1581, 1593, 1594), (1575, 1574, 1586, 1587), (1583, 1582, 1594, 1595), (1576, 1575, 1587, 1588), (1577, 1576, 1588, 1589), (1578, 1577, 1589, 1590), (1579, 1578, 1590, 1591), (1572, 1632, 1584), (1580, 1579, 1591, 1592), (1589, 1588, 1600, 1601), (1590, 1589, 1601, 1602), (1591, 1590, 1602, 1603), (1584, 1632, 1596), (1592, 1591, 1603, 1604), (1585, 1584, 1596, 1597), (1593, 1592, 1604, 1605), (1586, 1585, 1597, 1598), (1594, 1593, 1605, 1606), (1587, 1586, 1598, 1599), (1595, 1594, 1606, 1607), (1588, 1587, 1599, 1600), (1605, 1604, 1616, 1617), (1598, 1597, 1609, 1610), (1606, 1605, 1617, 1618), (1599, 1598, 1610, 1611), (1607, 1606, 1618, 1619), (1600, 1599, 1611, 1612), (1601, 1600, 1612, 1613), (1602, 1601, 1613, 1614), (1603, 1602, 1614, 1615), (1596, 1632, 1608), (1604, 1603, 1615, 1616), (1597, 1596, 1608, 1609), (1614, 1613, 1625, 1626), (1615, 1614, 1626, 1627), (1608, 1632, 1620), (1616, 1615, 1627, 1628), (1609, 1608, 1620, 1621), (1617, 1616, 1628, 1629), (1610, 1609, 1621, 1622), (1618, 1617, 1629, 1630), (1611, 1610, 1622, 1623), (1619, 1618, 1630, 1631), (1612, 1611, 1623, 1624), (1613, 1612, 1624, 1625), (1622, 1621, 1634, 1635), (1630, 1629, 1642, 1643), (1623, 1622, 1635, 1636), (1631, 1630, 1643, 1644), (1624, 1623, 1636, 1637), (1625, 1624, 1637, 1638), (1626, 1625, 1638, 1639), (1627, 1626, 1639, 1640), (1620, 1632, 1633), (1628, 1627, 1640, 1641), (1621, 1620, 1633, 1634), (1629, 1628, 1641, 1642), (1639, 1638, 1650, 1651), (1640, 1639, 1651, 1652), (1633, 1632, 1645), (1641, 1640, 1652, 1653), (1634, 1633, 1645, 1646), (1642, 1641, 1653, 1654), (1635, 1634, 1646, 1647), (1643, 1642, 1654, 1655), (1636, 1635, 1647, 1648), (1644, 1643, 1655, 1656), (1637, 1636, 1648, 1649), (1638, 1637, 1649, 1650), (1655, 1654, 1666, 1667), (1648, 1647, 1659, 1660), (1656, 1655, 1667, 1668), (1649, 1648, 1660, 1661), (1650, 1649, 1661, 1662), (1651, 1650, 1662, 1663), (1652, 1651, 1663, 1664), (1645, 1632, 1657), (1653, 1652, 1664, 1665), (1646, 1645, 1657, 1658), (1654, 1653, 1665, 1666), (1647, 1646, 1658, 1659), (1664, 1663, 1675, 1676), (1657, 1632, 1669), (1665, 1664, 1676, 1677), (1658, 1657, 1669, 1670), (1666, 1665, 1677, 1678), (1659, 1658, 1670, 1671), (1667, 1666, 1678, 1679), (1660, 1659, 1671, 1672), (1668, 1667, 1679, 1680), (1661, 1660, 1672, 1673), (1662, 1661, 1673, 1674), (1663, 1662, 1674, 1675), (1680, 1679, 1691, 1692), (1673, 1672, 1684, 1685), (1674, 1673, 1685, 1686), (1675, 1674, 1686, 1687), (1676, 1675, 1687, 1688), (1669, 1632, 1681), (1677, 1676, 1688, 1689), (1670, 1669, 1681, 1682), (1678, 1677, 1689, 1690), (1671, 1670, 1682, 1683), (1679, 1678, 1690, 1691), (1672, 1671, 1683, 1684), (1681, 1632, 1693), (1689, 1688, 1700, 1701), (1682, 1681, 1693, 1694), (1690, 1689, 1701, 1702), (1683, 1682, 1694, 1695), (1691, 1690, 1702, 1703), (1684, 1683, 1695, 1696), (1692, 1691, 1703, 1704), (1685, 1684, 1696, 1697), (1686, 1685, 1697, 1698), (1687, 1686, 1698, 1699), (1688, 1687, 1699, 1700), (1697, 1696, 1708, 1709), (1698, 1697, 1709, 1710), (1699, 1698, 1710, 1711), (1700, 1699, 1711, 1712), (1693, 1632, 1705), (1701, 1700, 1712, 1713), (1694, 1693, 1705, 1706), (1702, 1701, 1713, 1714), (1695, 1694, 1706, 1707), (1703, 1702, 1714, 1715), (1696, 1695, 1707, 1708), (1704, 1703, 1715, 1716), (1713, 1712, 1724, 1725), (1706, 1705, 1717, 1718), (1714, 1713, 1725, 1726), (1707, 1706, 1718, 1719), (1715, 1714, 1726, 1727), (1708, 1707, 1719, 1720), (1716, 1715, 1727, 1728), (1709, 1708, 1720, 1721), (1710, 1709, 1721, 1722), (1711, 1710, 1722, 1723), (1712, 1711, 1723, 1724), (1705, 1632, 1717), (1729, 1728, 1741, 1742), (1722, 1721, 1734, 1735), (1723, 1722, 1735, 1736), (1724, 1723, 1736, 1737), (1717, 1632, 1730), (1725, 1724, 1737, 1738), (1718, 1717, 1730, 1731), (1726, 1725, 1738, 1739), (1719, 1718, 1731, 1732), (1727, 1726, 1739, 1740), (1720, 1719, 1732, 1733), (1728, 1727, 1740, 1741), (1721, 1720, 1733, 1734), (1731, 1730, 1743, 1744), (1739, 1738, 1751, 1752), (1732, 1731, 1744, 1745), (1740, 1739, 1752, 1753), (1733, 1732, 1745, 1746), (1741, 1740, 1753, 1754), (1734, 1733, 1746, 1747), (1742, 1741, 1754, 1755), (1735, 1734, 1747, 1748), (1736, 1735, 1748, 1749), (1737, 1736, 1749, 1750), (1730, 1632, 1743), (1738, 1737, 1750, 1751), (1748, 1747, 1760, 1761), (1749, 1748, 1761, 1762), (1750, 1749, 1762, 1763), (1743, 1632, 1756), (1751, 1750, 1763, 1764), (1744, 1743, 1756, 1757), (1752, 1751, 1764, 1765), (1745, 1744, 1757, 1758), (1753, 1752, 1765, 1766), (1746, 1745, 1758, 1759), (1754, 1753, 1766, 1767), (1747, 1746, 1759, 1760), (1755, 1754, 1767, 1768), (1765, 1764, 1777, 1778), (1758, 1757, 1770, 1771), (1766, 1765, 1778, 1779), (1759, 1758, 1771, 1772), (1767, 1766, 1779, 1780), (1760, 1759, 1772, 1773), (1768, 1767, 1780, 1781), (1761, 1760, 1773, 1774), (1762, 1761, 1774, 1775), (1763, 1762, 1775, 1776), (1756, 1632, 1769), (1764, 1763, 1776, 1777), (1757, 1756, 1769, 1770), (1775, 1774, 1392, 1393), (1776, 1775, 1393, 1394), (1769, 1632, 1387), (1777, 1776, 1394, 1395), (1770, 1769, 1387, 1388), (1778, 1777, 1395, 1782), (1771, 1770, 1388, 1389), (1779, 1778, 1782, 1783), (1772, 1771, 1389, 1390), (1780, 1779, 1783, 1784), (1773, 1772, 1390, 1391), (1781, 1780, 1784, 1396), (1774, 1773, 1391, 1392), (1850, 1849, 1848, 1559, 1571), (1809, 1808, 1811, 1742, 1755), (1847, 1841, 1842, 1631, 1644), (1844, 1843, 1837, 1583, 1595), (1798, 1797, 1802, 1448, 1461), (1820, 1805, 1806, 1768, 1781), (1848, 1846, 1835, 1834, 1547, 1559), (1788, 1786, 1487), (1840, 1839, 1851, 1852, 1607, 1619), (1812, 1813, 1729), (1852, 1845, 1844, 1595, 1607), (1823, 1824, 1825, 1692, 1704), (1819, 1818, 1820, 1781, 1396), (1806, 1807, 1809, 1755, 1768), (1842, 1838, 1840, 1619, 1631), (1816, 1817, 1819, 1396, 1409), (1821, 1822, 1823, 1704, 1716), (1813, 1814, 1821, 1716, 1728, 1729), (1827, 1828, 1829, 1830, 1668, 1680), (1815, 1816, 1409, 1422), (1835, 1846, 1131), (1786, 1785, 1795, 1474, 1487), (1793, 1792, 1791, 1511, 1523), (1833, 1832, 1847, 1644, 1656), (1825, 1826, 1827, 1680, 1692), (1803, 1804, 1815, 1422, 1435), (1811, 1810, 1812, 1729, 1742), (1795, 1794, 1798, 1461, 1474), (1802, 1801, 1803, 1435, 1448), (1830, 1831, 1833, 1656, 1668), (1791, 1790, 1789, 1499, 1511), (1837, 1836, 1850, 1571, 1583), (1834, 1800, 1799, 1535, 1547), (1799, 1796, 1793, 1523, 1535), (1880, 1879, 1877, 1878, 1875, 1872, 1867, 1870, 1299, 1300), (1870, 1869, 1866, 1863, 1860, 1858, 1857, 1855, 1854, 1288, 1298, 1299), (1914, 1913, 1925, 1790, 1791, 1792, 1095), (1906, 1904, 1902, 1899, 1898, 1896, 1893, 1891, 1924, 1096, 1097), (1912, 1925, 1913, 6, 5, 4, 3, 2, 1, 0), (1924, 1922, 1919, 1918, 1915, 1914, 1095, 1096)])
me_sphere_002.use_remesh_preserve_volume = False
me_sphere_002.use_remesh_preserve_attributes = False
me_sphere_002.use_mirror_vertex_groups = False
me_sphere_002.update()

# ---- objects
ob_sphere = bpy.data.objects.new('Sphere', me_sphere_002)
ob_lamp = bpy.data.objects.new('Lamp', light_lamp)
ob_camera = bpy.data.objects.new('Camera', cam_camera)

# ---- transforms, parenting, visibility, modifiers, constraints
ob_sphere.location = (0.0, 0.0, 1.922)
ob_sphere.scale = (2.5, 2.0, 2.25)
ob_sphere.lineart.crease_threshold = 0.0
ob_lamp.location = (4.076, 1.005, 5.904)
ob_lamp.rotation_euler = (0.6503, 0.05522, 1.866)
ob_lamp.lock_rotations_4d = False
ob_lamp.empty_display_type = 'ARROWS'
ob_lamp.color = (0.0, 0.0, 0.0, 0.0)
ob_lamp.lineart.crease_threshold = 0.0
ob_camera.location = (7.481, -6.508, 5.344)
ob_camera.rotation_euler = (1.109, 0.0, 0.8149)
ob_camera.lock_rotations_4d = False
ob_camera.empty_display_type = 'ARROWS'
ob_camera.color = (0.0, 0.0, 0.0, 0.0)
ob_camera.display_type = 'WIRE'
ob_camera.lineart.crease_threshold = 0.0

# ---- collection membership
col_collection_1.objects.link(ob_sphere)
col_collection_1.objects.link(ob_lamp)
col_collection_1.objects.link(ob_camera)

# ---- scene / render settings (as saved in the file)
scene.camera = ob_camera
scene.frame_start = 1; scene.frame_end = 250; scene.frame_set(0)
scene.render.engine = 'BLENDER_EEVEE_NEXT'
scene.render.resolution_percentage = 50
scene.render.dither_intensity = 0.0
scene.cycles.use_denoising = False
scene.cycles.samples = 128
scene.cycles.sampling_pattern = 'TABULATED_SOBOL'
scene.cycles.use_adaptive_sampling = False
scene.cycles.use_light_tree = False
scene.cycles.blur_glossy = 0.0
scene.cycles.sample_clamp_indirect = 0.0
scene.view_settings.view_transform = 'Standard'
bpy.context.view_layer.update()
